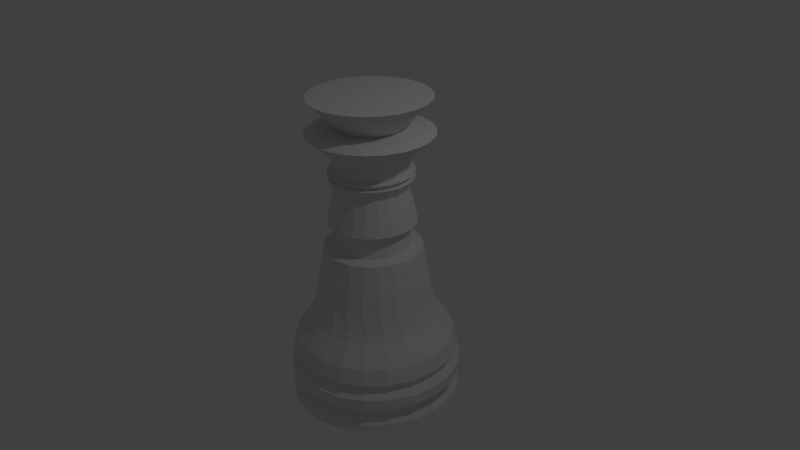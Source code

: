 # Source: knight.blend  (saved by Blender 2.69.0; exported with 4.5.12 LTS)
import bpy
from mathutils import Matrix  # noqa: F401  (used for matrix-valued properties, if any)

bpy.ops.wm.read_factory_settings(use_empty=True)
scene = bpy.context.scene
scene.name = 'Scene'

# ---- collections
col_collection_1 = bpy.data.collections.new('Collection 1'); scene.collection.children.link(col_collection_1)

# ---- world
world_world = bpy.data.worlds.new('World'); scene.world = world_world
world_world.color = (0.05088, 0.05088, 0.05088)
world_world.use_sun_shadow = False
world_world.sun_shadow_jitter_overblur = 0.0
world_world.cycles.sampling_method = 'MANUAL'
world_world.cycles.sample_map_resolution = 256

# ---- cameras
cam_camera = bpy.data.cameras.new('Camera')
cam_camera.clip_end = 100.0
cam_camera.lens = 35.0
cam_camera.sensor_width = 32.0
cam_camera.sensor_height = 18.0
cam_camera.ortho_scale = 7.314
cam_camera.dof.focus_distance = 0.0
cam_camera.dof.aperture_fstop = 128.0

# ---- lights
light_lamp = bpy.data.lights.new('Lamp', 'POINT')
light_lamp.transmission_factor = 0.0
light_lamp.cutoff_distance = 30.0
light_lamp.energy = 100.0
light_lamp.shadow_buffer_clip_start = 1.001
light_lamp.shadow_soft_size = 0.1
light_lamp.shadow_maximum_resolution = 0.006
light_lamp.use_absolute_resolution = True
light_lamp.cycles.use_multiple_importance_sampling = False

# ---- meshes
me_plane_001 = bpy.data.meshes.new('Plane.001')
me_plane_001.from_pydata([(2.018, -1.969, -0.0038), (0.01829, -1.969, -0.0038), (1.381, 2.126, -0.0002043), (0.01829, 2.14, -0.0038), (0.01829, 2.054, -0.0038), (0.03098, 1.722, -0.0001476), (0.01829, 1.652, -0.0038), (0.01829, 1.451, -0.0038), (0.01829, 1.25, -0.0038), (0.01829, 1.048, -0.0038), (0.01829, 0.8471, -0.0038), (0.01829, 0.646, -0.0038), (0.01829, 0.4448, -0.0038), (0.01829, 0.2436, -0.0038), (0.01829, 0.04241, -0.0038), (0.01829, -0.1588, -0.0038), (0.01829, -0.36, -0.0038), (0.01829, -0.5611, -0.0038), (0.01829, -0.7623, -0.0038), (0.01829, -0.9635, -0.0038), (0.01829, -1.165, -0.0038), (0.01829, -1.366, -0.0038), (0.01829, -1.567, -0.0038), (0.01829, -1.768, -0.0038), (1.993, -1.863, -0.0038), (1.831, -1.759, -0.0038), (2.018, -1.472, -0.0038), (1.842, -1.378, 0.005449), (1.945, -1.277, 0.009599), (1.433, -0.6993, 0.002737), (1.315, -0.4509, 0.05455), (1.258, -0.2356, 0.05406), (1.205, -0.08529, 0.02679), (1.139, 0.1588, 0.04764), (0.8619, 0.1816, 0.0574), (0.822, 0.4531, 0.02717), (0.8356, 0.9696, 0.003505), (0.9719, 1.11, 0.03949), (0.879, 1.128, 0.01995), (0.9789, 1.184, 0.001714), (0.8186, 1.203, -0.09771), (1.438, 1.677, -0.04708), (1.223, 1.732, 0.03668), (0.7353, 1.744, -0.004204), (0.01829, -0.9132, -0.0038), (0.01829, -0.8629, -0.0038), (0.01829, -0.8126, -0.0038), (1.51, -0.802, 0.003336), (1.675, -0.9384, 0.004036), (1.854, -1.081, 0.006603), (0.01829, -1.466, -0.0038), (2.018, -1.615, -0.0038), (0.01829, 0.547, -0.0038), (1.022, 0.5055, 0.01515), (0.01829, 1.518, -0.0038), (0.01829, 1.585, -0.0038), (0.9364, 1.417, -0.06116), (0.8322, 1.33, -0.07998), (1.938, -1.969, 0.3164), (0.01945, -1.969, -0.0007461), (1.325, 2.126, 0.2188), (0.01945, 2.14, -0.0007461), (0.01945, 2.054, -0.0007461), (0.0298, 1.722, 0.004771), (0.01945, 1.652, -0.0007461), (0.01945, 1.451, -0.0007461), (0.01945, 1.25, -0.0007461), (0.01945, 1.048, -0.0007461), (0.01945, 0.8471, -0.0007461), (0.01945, 0.646, -0.0007461), (0.01945, 0.4448, -0.0007461), (0.01945, 0.2436, -0.0007461), (0.01945, 0.04241, -0.0007461), (0.01945, -0.1588, -0.0007461), (0.01945, -0.36, -0.0007461), (0.01945, -0.5611, -0.0007461), (0.01945, -0.7623, -0.0007461), (0.01945, -0.9635, -0.0007461), (0.01945, -1.165, -0.0007461), (0.01945, -1.366, -0.0007461), (0.01945, -1.567, -0.0007461), (0.01945, -1.768, -0.0007461), (1.914, -1.863, 0.3124), (1.758, -1.759, 0.2866), (1.938, -1.472, 0.3164), (1.765, -1.378, 0.2973), (1.861, -1.277, 0.3176), (1.374, -0.6993, 0.2298), (1.235, -0.4509, 0.2609), (1.18, -0.2356, 0.2514), (1.142, -0.08529, 0.2167), (1.069, 0.1588, 0.2264), (0.7983, 0.1816, 0.1917), (0.7751, 0.4531, 0.1564), (0.8, 0.9696, 0.1359), (0.9128, 1.11, 0.192), (0.8335, 1.128, 0.1585), (0.9384, 1.184, 0.1569), (0.8344, 1.203, 0.03605), (1.403, 1.677, 0.1828), (1.155, 1.732, 0.2292), (0.7076, 1.744, 0.1126), (0.01945, -0.9132, -0.0007461), (0.01945, -0.8629, -0.0007461), (0.01945, -0.8126, -0.0007461), (1.447, -0.802, 0.2426), (1.605, -0.9384, 0.2694), (1.776, -1.081, 0.3003), (0.01945, -1.466, -0.0007461), (1.939, -1.615, 0.3164), (0.01945, 0.547, -0.0007461), (0.9733, 0.5055, 0.1766), (0.01945, 1.518, -0.0007461), (0.01945, 1.585, -0.0007461), (0.9291, 1.417, 0.08981), (0.8385, 1.33, 0.05521), (1.702, -1.969, 0.6109), (0.01903, -1.969, 0.002368), (1.162, 2.126, 0.42), (0.01903, 2.14, 0.002368), (0.01903, 2.054, 0.002368), (0.02621, 1.722, 0.009304), (0.01903, 1.652, 0.002368), (0.01903, 1.451, 0.002368), (0.01903, 1.25, 0.002368), (0.01903, 1.048, 0.002368), (0.01903, 0.8471, 0.002368), (0.01903, 0.646, 0.002368), (0.01903, 0.4448, 0.002368), (0.01903, 0.2436, 0.002368), (0.01903, 0.04241, 0.002368), (0.01903, -0.1588, 0.002368), (0.01903, -0.36, 0.002368), (0.01903, -0.5611, 0.002368), (0.01903, -0.7623, 0.002368), (0.01903, -0.9635, 0.002368), (0.01903, -1.165, 0.002368), (0.01903, -1.366, 0.002368), (0.01903, -1.567, 0.002368), (0.01903, -1.768, 0.002368), (1.68, -1.863, 0.6032), (1.544, -1.759, 0.5538), (1.702, -1.472, 0.6109), (1.545, -1.378, 0.5651), (1.627, -1.277, 0.5999), (1.203, -0.6993, 0.4383), (1.054, -0.4509, 0.446), (1.007, -0.2356, 0.4283), (0.9876, -0.08529, 0.3891), (0.9127, 0.1588, 0.3868), (0.67, 0.1816, 0.3106), (0.6654, 0.4531, 0.273), (0.6996, 0.9696, 0.2572), (0.7797, 1.11, 0.329), (0.7203, 1.128, 0.2843), (0.8219, 1.184, 0.2993), (0.7825, 1.203, 0.1669), (1.255, 1.677, 0.398), (0.9938, 1.732, 0.4031), (0.6226, 1.744, 0.2202), (0.01903, -0.9132, 0.002368), (0.01903, -0.8629, 0.002368), (0.01903, -0.8126, 0.002368), (1.267, -0.802, 0.4622), (1.405, -0.9384, 0.5129), (1.553, -1.081, 0.5697), (0.01903, -1.466, 0.002368), (1.702, -1.615, 0.611), (0.01903, 0.547, 0.002368), (0.8454, 0.5055, 0.3238), (0.01903, 1.518, 0.002368), (0.01903, 1.585, 0.002368), (0.8465, 1.417, 0.2335), (0.7769, 1.33, 0.1859), (1.327, -1.969, 0.856), (0.01708, -1.969, 0.00529), (0.9046, 2.126, 0.5873), (0.01708, 2.14, 0.00529), (0.01708, 2.054, 0.00529), (0.02049, 1.722, 0.01308), (0.01708, 1.652, 0.00529), (0.01708, 1.451, 0.00529), (0.01708, 1.25, 0.00529), (0.01708, 1.048, 0.00529), (0.01708, 0.8471, 0.00529), (0.01708, 0.646, 0.00529), (0.01708, 0.4448, 0.00529), (0.01708, 0.2436, 0.00529), (0.01708, 0.04241, 0.00529), (0.01708, -0.1588, 0.00529), (0.01708, -0.36, 0.00529), (0.01708, -0.5611, 0.00529), (0.01708, -0.7623, 0.00529), (0.01708, -0.9635, 0.00529), (0.01708, -1.165, 0.00529), (0.01708, -1.366, 0.00529), (0.01708, -1.567, 0.00529), (0.01708, -1.768, 0.00529), (1.31, -1.863, 0.8452), (1.204, -1.759, 0.7762), (1.327, -1.472, 0.856), (1.199, -1.378, 0.7871), (1.261, -1.277, 0.8335), (0.9347, -0.6993, 0.6113), (0.7879, -0.4509, 0.5951), (0.7513, -0.2356, 0.5706), (0.7529, -0.08529, 0.5299), (0.6821, 0.1588, 0.5158), (0.4874, 0.1816, 0.4042), (0.5018, 0.4531, 0.3674), (0.5425, 0.9696, 0.3577), (0.5834, 1.11, 0.4393), (0.5489, 1.128, 0.387), (0.6388, 1.184, 0.4175), (0.6673, 1.203, 0.2842), (1.005, 1.677, 0.5808), (0.7518, 1.732, 0.5443), (0.4872, 1.744, 0.31), (0.01708, -0.9132, 0.00529), (0.01708, -0.8629, 0.00529), (0.01708, -0.8126, 0.00529), (0.9842, -0.802, 0.6444), (1.091, -0.9384, 0.7149), (1.205, -1.081, 0.7929), (0.01708, -1.466, 0.00529), (1.327, -1.615, 0.856), (0.01708, 0.547, 0.00529), (0.6491, 0.5055, 0.4447), (0.01708, 1.518, 0.00529), (0.01708, 1.585, 0.00529), (0.6954, 1.417, 0.3583), (0.6524, 1.33, 0.3016), (0.8446, -1.969, 1.032), (0.01374, -1.969, 0.007784), (0.574, 2.126, 0.7069), (0.01374, 2.14, 0.007784), (0.01374, 2.054, 0.007784), (0.01311, 1.722, 0.0158), (0.01374, 1.652, 0.007784), (0.01374, 1.451, 0.007784), (0.01374, 1.25, 0.007784), (0.01374, 1.048, 0.007784), (0.01374, 0.8471, 0.007784), (0.01374, 0.646, 0.007784), (0.01374, 0.4448, 0.007784), (0.01374, 0.2436, 0.007784), (0.01374, 0.04241, 0.007784), (0.01374, -0.1588, 0.007784), (0.01374, -0.36, 0.007784), (0.01374, -0.5611, 0.007784), (0.01374, -0.7623, 0.007784), (0.01374, -0.9635, 0.007784), (0.01374, -1.165, 0.007784), (0.01374, -1.366, 0.007784), (0.01374, -1.567, 0.007784), (0.01374, -1.768, 0.007784), (0.834, -1.863, 1.019), (0.7666, -1.759, 0.9356), (0.8446, -1.472, 1.032), (0.7565, -1.378, 0.9454), (0.7924, -1.277, 0.9997), (0.5908, -0.6993, 0.7347), (0.4581, -0.4509, 0.6959), (0.4353, -0.2356, 0.6666), (0.4571, -0.08529, 0.6278), (0.3963, 0.1588, 0.6031), (0.2653, 0.1816, 0.4651), (0.2976, 0.4531, 0.4321), (0.3415, 0.9696, 0.4293), (0.3399, 1.11, 0.514), (0.3329, 1.128, 0.4583), (0.4039, 1.184, 0.5019), (0.498, 1.203, 0.3785), (0.6735, 1.677, 0.7167), (0.4489, 1.732, 0.6415), (0.3122, 1.744, 0.3747), (0.01374, -0.9132, 0.007784), (0.01374, -0.8629, 0.007784), (0.01374, -0.8126, 0.007784), (0.6218, -0.802, 0.7743), (0.6891, -0.9384, 0.859), (0.7595, -1.081, 0.9519), (0.01374, -1.466, 0.007784), (0.8446, -1.615, 1.032), (0.01374, 0.547, 0.007784), (0.4002, 0.5055, 0.5297), (0.01374, 1.518, 0.007784), (0.01374, 1.585, 0.007784), (0.4879, 1.417, 0.454), (0.475, 1.33, 0.3928), (0.2939, -1.969, 1.124), (0.009285, -1.969, 0.009647), (0.1969, 2.126, 0.7693), (0.009285, 2.14, 0.009647), (0.009285, 2.054, 0.009647), (0.004669, 1.722, 0.01724), (0.009285, 1.652, 0.009647), (0.009285, 1.451, 0.009647), (0.009285, 1.25, 0.009647), (0.009285, 1.048, 0.009647), (0.009285, 0.8471, 0.009647), (0.009285, 0.646, 0.009647), (0.009285, 0.4448, 0.009647), (0.009285, 0.2436, 0.009647), (0.009285, 0.04241, 0.009647), (0.009285, -0.1588, 0.009647), (0.009285, -0.36, 0.009647), (0.009285, -0.5611, 0.009647), (0.009285, -0.7623, 0.009647), (0.009285, -0.9635, 0.009647), (0.009285, -1.165, 0.009647), (0.009285, -1.366, 0.009647), (0.009285, -1.567, 0.009647), (0.009285, -1.768, 0.009647), (0.2903, -1.863, 1.11), (0.2672, -1.759, 1.019), (0.2939, -1.472, 1.124), (0.2526, -1.378, 1.027), (0.2599, -1.277, 1.085), (0.1991, -0.6993, 0.7987), (0.09121, -0.4509, 0.7404), (0.08398, -0.2356, 0.7086), (0.1243, -0.08529, 0.6749), (0.07836, 0.1588, 0.6415), (0.02172, 0.1816, 0.4883), (0.0692, 0.4531, 0.4618), (0.1128, 0.9696, 0.466), (0.06887, 1.11, 0.5471), (0.09001, 1.128, 0.4925), (0.1363, 1.184, 0.5456), (0.2884, 1.203, 0.4421), (0.2875, 1.677, 0.7944), (0.1096, 1.732, 0.6867), (0.112, 1.744, 0.409), (0.009285, -0.9132, 0.009647), (0.009285, -0.8629, 0.009647), (0.009285, -0.8126, 0.009647), (0.209, -0.802, 0.8415), (0.2312, -0.9384, 0.9334), (0.2522, -1.081, 1.034), (0.009285, -1.466, 0.009647), (0.2939, -1.615, 1.124), (0.009285, 0.547, 0.009647), (0.1188, 0.5055, 0.5717), (0.009285, 1.518, 0.009647), (0.009285, 1.585, 0.009647), (0.2408, 1.417, 0.513), (0.2591, 1.33, 0.4522), (-0.2806, -1.969, 1.125), (0.00408, -1.969, 0.01073), (-0.1962, 2.126, 0.7694), (0.00408, 2.14, 0.01073), (0.00408, 2.054, 0.01073), (-0.00415, 1.722, 0.01728), (0.00408, 1.652, 0.01073), (0.00408, 1.451, 0.01073), (0.00408, 1.25, 0.01073), (0.00408, 1.048, 0.01073), (0.00408, 0.8471, 0.01073), (0.00408, 0.646, 0.01073), (0.00408, 0.4448, 0.01073), (0.00408, 0.2436, 0.01073), (0.00408, 0.04241, 0.01073), (0.00408, -0.1588, 0.01073), (0.00408, -0.36, 0.01073), (0.00408, -0.5611, 0.01073), (0.00408, -0.7623, 0.01073), (0.00408, -0.9635, 0.01073), (0.00408, -1.165, 0.01073), (0.00408, -1.366, 0.01073), (0.00408, -1.567, 0.01073), (0.00408, -1.768, 0.01073), (-0.2769, -1.863, 1.111), (-0.2538, -1.759, 1.02), (-0.2806, -1.472, 1.125), (-0.2718, -1.378, 1.025), (-0.2937, -1.277, 1.082), (-0.2087, -0.6993, 0.7979), (-0.2831, -0.4509, 0.7248), (-0.2741, -0.2356, 0.6932), (-0.2185, -0.08529, 0.6673), (-0.2459, 0.1588, 0.6279), (-0.2236, 0.1816, 0.472), (-0.1648, 0.4531, 0.4541), (-0.1251, 0.9696, 0.465), (-0.2078, 1.11, 0.5358), (-0.1602, 1.128, 0.4869), (-0.1423, 1.184, 0.5451), (0.05534, 1.203, 0.47), (-0.1218, 1.677, 0.8078), (-0.2386, 1.732, 0.6762), (-0.09725, 1.744, 0.4102), (0.00408, -0.9132, 0.01073), (0.00408, -0.8629, 0.01073), (0.00408, -0.8126, 0.01073), (-0.2207, -0.802, 0.8406), (-0.2454, -0.9384, 0.9323), (-0.2755, -1.081, 1.032), (0.00408, -1.466, 0.01073), (-0.2806, -1.615, 1.125), (0.00408, 0.547, 0.01073), (-0.1721, 0.5055, 0.5673), (0.00408, 1.518, 0.01073), (0.00408, 1.585, 0.01073), (-0.02572, 1.417, 0.5304), (0.02223, 1.33, 0.475), (-0.8323, -1.969, 1.035), (-0.001456, -1.969, 0.01094), (-0.5734, 2.126, 0.7071), (-0.001456, 2.14, 0.01094), (-0.001456, 2.054, 0.01094), (-0.01263, 1.722, 0.01592), (-0.001456, 1.652, 0.01094), (-0.001456, 1.451, 0.01094), (-0.001456, 1.25, 0.01094), (-0.001456, 1.048, 0.01094), (-0.001456, 0.8471, 0.01094), (-0.001456, 0.646, 0.01094), (-0.001456, 0.4448, 0.01094), (-0.001456, 0.2436, 0.01094), (-0.001456, 0.04241, 0.01094), (-0.001456, -0.1588, 0.01094), (-0.001456, -0.36, 0.01094), (-0.001456, -0.5611, 0.01094), (-0.001456, -0.7623, 0.01094), (-0.001456, -0.9635, 0.01094), (-0.001456, -1.165, 0.01094), (-0.001456, -1.366, 0.01094), (-0.001456, -1.567, 0.01094), (-0.001456, -1.768, 0.01094), (-0.8217, -1.863, 1.022), (-0.7543, -1.759, 0.9388), (-0.8323, -1.472, 1.035), (-0.7741, -1.378, 0.9409), (-0.8235, -1.277, 0.9917), (-0.5997, -0.6993, 0.7325), (-0.6345, -0.4509, 0.6506), (-0.61, -0.2356, 0.6217), (-0.5437, -0.08529, 0.6056), (-0.5503, 0.1588, 0.5635), (-0.4508, 0.1816, 0.4174), (-0.3854, 0.4531, 0.4095), (-0.3528, 0.9696, 0.4264), (-0.4676, 1.11, 0.4812), (-0.3974, 1.128, 0.4417), (-0.4094, 1.184, 0.5005), (-0.1822, 1.203, 0.4597), (-0.5213, 1.677, 0.7558), (-0.5674, 1.732, 0.611), (-0.2987, 1.744, 0.3782), (-0.001456, -0.9132, 0.01094), (-0.001456, -0.8629, 0.01094), (-0.001456, -0.8126, 0.01094), (-0.6326, -0.802, 0.7715), (-0.7022, -0.9384, 0.8556), (-0.7808, -1.081, 0.9464), (-0.001456, -1.466, 0.01094), (-0.8323, -1.615, 1.035), (-0.001456, 0.547, 0.01094), (-0.4492, 0.5055, 0.5171), (-0.001456, 1.518, 0.01094), (-0.001456, 1.585, 0.01094), (-0.2902, 1.417, 0.5048), (-0.2164, 1.33, 0.4593), (-1.317, -1.969, 0.861), (-0.006873, -1.969, 0.01027), (-0.9041, 2.126, 0.5875), (-0.006873, 2.14, 0.01027), (-0.006873, 2.054, 0.01027), (-0.02009, 1.722, 0.01328), (-0.006873, 1.652, 0.01027), (-0.006873, 1.451, 0.01027), (-0.006873, 1.25, 0.01027), (-0.006873, 1.048, 0.01027), (-0.006873, 0.8471, 0.01027), (-0.006873, 0.646, 0.01027), (-0.006873, 0.4448, 0.01027), (-0.006873, 0.2436, 0.01027), (-0.006873, 0.04241, 0.01027), (-0.006873, -0.1588, 0.01027), (-0.006873, -0.36, 0.01027), (-0.006873, -0.5611, 0.01027), (-0.006873, -0.7623, 0.01027), (-0.006873, -0.9635, 0.01027), (-0.006873, -1.165, 0.01027), (-0.006873, -1.366, 0.01027), (-0.006873, -1.567, 0.01027), (-0.006873, -1.768, 0.01027), (-1.3, -1.863, 0.8502), (-1.194, -1.759, 0.7811), (-1.317, -1.472, 0.861), (-1.214, -1.378, 0.78), (-1.287, -1.277, 0.821), (-0.9421, -0.6993, 0.6077), (-0.9344, -0.4509, 0.5236), (-0.8965, -0.2356, 0.4998), (-0.8248, -0.08529, 0.4948), (-0.8101, 0.1588, 0.4534), (-0.6415, 0.1816, 0.329), (-0.5748, 0.4531, 0.3318), (-0.5519, 0.9696, 0.3531), (-0.6895, 1.11, 0.3875), (-0.6024, 1.128, 0.3608), (-0.6434, 1.184, 0.4153), (-0.4049, 1.203, 0.4122), (-0.8785, 1.677, 0.6425), (-0.8503, 1.732, 0.4963), (-0.4759, 1.744, 0.3155), (-0.006873, -0.9132, 0.01027), (-0.006873, -0.8629, 0.01027), (-0.006873, -0.8126, 0.01027), (-0.9932, -0.802, 0.64), (-1.102, -0.9384, 0.7096), (-1.223, -1.081, 0.7842), (-0.006873, -1.466, 0.01027), (-1.317, -1.615, 0.861), (-0.006873, 0.547, 0.01027), (-0.6898, 0.5055, 0.4249), (-0.006873, 1.518, 0.01027), (-0.006873, 1.585, 0.01027), (-0.5311, 1.417, 0.4384), (-0.4376, 1.33, 0.4063), (-1.694, -1.969, 0.6173), (-0.01173, -1.969, 0.008761), (-1.162, 2.126, 0.4204), (-0.01173, 2.14, 0.008761), (-0.01173, 2.054, 0.008761), (-0.02592, 1.722, 0.009552), (-0.01173, 1.652, 0.008761), (-0.01173, 1.451, 0.008761), (-0.01173, 1.25, 0.008761), (-0.01173, 1.048, 0.008761), (-0.01173, 0.8471, 0.008761), (-0.01173, 0.646, 0.008761), (-0.01173, 0.4448, 0.008761), (-0.01173, 0.2436, 0.008761), (-0.01173, 0.04241, 0.008761), (-0.01173, -0.1588, 0.008761), (-0.01173, -0.36, 0.008761), (-0.01173, -0.5611, 0.008761), (-0.01173, -0.7623, 0.008761), (-0.01173, -0.9635, 0.008761), (-0.01173, -1.165, 0.008761), (-0.01173, -1.366, 0.008761), (-0.01173, -1.567, 0.008761), (-0.01173, -1.768, 0.008761), (-1.673, -1.863, 0.6096), (-1.536, -1.759, 0.5602), (-1.694, -1.472, 0.6173), (-1.555, -1.378, 0.556), (-1.645, -1.277, 0.5837), (-1.208, -0.6993, 0.4337), (-1.159, -0.4509, 0.3543), (-1.11, -0.2356, 0.3374), (-1.039, -0.08529, 0.344), (-1.004, 0.1588, 0.3066), (-0.7802, 0.1816, 0.214), (-0.7176, 0.4531, 0.2273), (-0.7064, 0.9696, 0.2513), (-0.8556, 1.11, 0.2625), (-0.7587, 1.128, 0.2507), (-0.8252, 1.184, 0.2964), (-0.5948, 1.203, 0.3313), (-1.165, 1.677, 0.4772), (-1.064, 1.732, 0.3413), (-0.6145, 1.744, 0.2273), (-0.01173, -0.9132, 0.008761), (-0.01173, -0.8629, 0.008761), (-0.01173, -0.8126, 0.008761), (-1.273, -0.802, 0.4566), (-1.413, -0.9384, 0.5061), (-1.566, -1.081, 0.5586), (-0.01173, -1.466, 0.008761), (-1.694, -1.615, 0.6174), (-0.01173, 0.547, 0.008761), (-0.8745, 0.5055, 0.2983), (-0.01173, 1.518, 0.008761), (-0.01173, 1.585, 0.008761), (-0.729, 1.417, 0.3364), (-0.6233, 1.33, 0.3205), (-1.935, -1.969, 0.3237), (-0.01564, -1.969, 0.006545), (-1.325, 2.126, 0.2192), (-0.01564, 2.14, 0.006545), (-0.01564, 2.054, 0.006545), (-0.02965, 1.722, 0.005054), (-0.01564, 1.652, 0.006545), (-0.01564, 1.451, 0.006545), (-0.01564, 1.25, 0.006545), (-0.01564, 1.048, 0.006545), (-0.01564, 0.8471, 0.006545), (-0.01564, 0.646, 0.006545), (-0.01564, 0.4448, 0.006545), (-0.01564, 0.2436, 0.006545), (-0.01564, 0.04241, 0.006545), (-0.01564, -0.1588, 0.006545), (-0.01564, -0.36, 0.006545), (-0.01564, -0.5611, 0.006545), (-0.01564, -0.7623, 0.006545), (-0.01564, -0.9635, 0.006545), (-0.01564, -1.165, 0.006545), (-0.01564, -1.366, 0.006545), (-0.01564, -1.567, 0.006545), (-0.01564, -1.768, 0.006545), (-1.91, -1.863, 0.3196), (-1.755, -1.759, 0.2939), (-1.935, -1.472, 0.3237), (-1.77, -1.378, 0.2869), (-1.871, -1.277, 0.2992), (-1.376, -0.6993, 0.2246), (-1.289, -0.4509, 0.1562), (-1.234, -0.2356, 0.1476), (-1.169, -0.08529, 0.1653), (-1.117, 0.1588, 0.1349), (-0.8558, 0.1816, 0.0816), (-0.8023, 0.4531, 0.1043), (-0.8035, 0.9696, 0.1291), (-0.9523, 1.11, 0.1162), (-0.8534, 1.128, 0.1202), (-0.9402, 1.184, 0.1536), (-0.7366, 1.203, 0.2236), (-1.356, 1.677, 0.2732), (-1.192, 1.732, 0.1588), (-0.7034, 1.744, 0.1206), (-0.01564, -0.9132, 0.006545), (-0.01564, -0.8629, 0.006545), (-0.01564, -0.8126, 0.006545), (-1.45, -0.802, 0.2362), (-1.609, -0.9384, 0.2616), (-1.782, -1.081, 0.2876), (-0.01564, -1.466, 0.006545), (-1.935, -1.615, 0.3237), (-0.01564, 0.547, 0.006545), (-0.9885, 0.5055, 0.1476), (-0.01564, 1.518, 0.006545), (-0.01564, 1.585, 0.006545), (-0.8679, 1.417, 0.2072), (-0.7584, 1.33, 0.2087), (-2.018, -1.969, 0.003798), (-0.01829, -1.969, 0.0038), (-1.381, 2.126, 0.0002033), (-0.01829, 2.14, 0.0038), (-0.01829, 2.054, 0.0038), (-0.03098, 1.722, 0.0001476), (-0.01829, 1.652, 0.0038), (-0.01829, 1.451, 0.0038), (-0.01829, 1.25, 0.0038), (-0.01829, 1.048, 0.0038), (-0.01829, 0.8471, 0.0038), (-0.01829, 0.646, 0.0038), (-0.01829, 0.4448, 0.0038), (-0.01829, 0.2436, 0.0038), (-0.01829, 0.04241, 0.0038), (-0.01829, -0.1588, 0.0038), (-0.01829, -0.36, 0.0038), (-0.01829, -0.5611, 0.0038), (-0.01829, -0.7623, 0.0038), (-0.01829, -0.9635, 0.0038), (-0.01829, -1.165, 0.0038), (-0.01829, -1.366, 0.0038), (-0.01829, -1.567, 0.0038), (-0.01829, -1.768, 0.0038), (-1.993, -1.863, 0.003798), (-1.831, -1.759, 0.003798), (-2.018, -1.472, 0.003798), (-1.842, -1.378, -0.00545), (-1.945, -1.277, -0.0096), (-1.433, -0.6993, -0.002738), (-1.315, -0.4509, -0.05455), (-1.258, -0.2356, -0.05406), (-1.205, -0.08529, -0.02679), (-1.139, 0.1588, -0.04764), (-0.8619, 0.1816, -0.0574), (-0.822, 0.4531, -0.02717), (-0.8356, 0.9696, -0.003506), (-0.9719, 1.11, -0.03949), (-0.879, 1.128, -0.01995), (-0.9789, 1.184, -0.001715), (-0.8186, 1.203, 0.09771), (-1.438, 1.677, 0.04708), (-1.223, 1.732, -0.03668), (-0.7353, 1.744, 0.004203), (-0.01829, -0.9132, 0.0038), (-0.01829, -0.8629, 0.0038), (-0.01829, -0.8126, 0.0038), (-1.51, -0.802, -0.003337), (-1.675, -0.9384, -0.004037), (-1.854, -1.081, -0.006605), (-0.01829, -1.466, 0.0038), (-2.018, -1.615, 0.003798), (-0.01829, 0.547, 0.0038), (-1.022, 0.5055, -0.01515), (-0.01829, 1.518, 0.0038), (-0.01829, 1.585, 0.0038), (-0.9364, 1.417, 0.06115), (-0.8322, 1.33, 0.07998), (-1.938, -1.969, -0.3164), (-0.01945, -1.969, 0.0007461), (-1.325, 2.126, -0.2188), (-0.01945, 2.14, 0.0007461), (-0.01945, 2.054, 0.0007461), (-0.0298, 1.722, -0.004771), (-0.01945, 1.652, 0.0007461), (-0.01945, 1.451, 0.0007461), (-0.01945, 1.25, 0.0007461), (-0.01945, 1.048, 0.0007461), (-0.01945, 0.8471, 0.0007461), (-0.01945, 0.646, 0.0007461), (-0.01945, 0.4448, 0.0007461), (-0.01945, 0.2436, 0.0007461), (-0.01945, 0.04241, 0.0007461), (-0.01945, -0.1588, 0.0007461), (-0.01945, -0.36, 0.0007461), (-0.01945, -0.5611, 0.0007461), (-0.01945, -0.7623, 0.0007461), (-0.01945, -0.9635, 0.0007461), (-0.01945, -1.165, 0.0007461), (-0.01945, -1.366, 0.0007461), (-0.01945, -1.567, 0.0007461), (-0.01945, -1.768, 0.0007461), (-1.914, -1.863, -0.3124), (-1.758, -1.759, -0.2866), (-1.938, -1.472, -0.3164), (-1.765, -1.378, -0.2973), (-1.861, -1.277, -0.3176), (-1.374, -0.6993, -0.2298), (-1.235, -0.4509, -0.2609), (-1.18, -0.2356, -0.2514), (-1.142, -0.08529, -0.2167), (-1.069, 0.1588, -0.2264), (-0.7983, 0.1816, -0.1917), (-0.7751, 0.4531, -0.1564), (-0.8, 0.9696, -0.1359), (-0.9128, 1.11, -0.192), (-0.8335, 1.128, -0.1585), (-0.9384, 1.184, -0.1569), (-0.8344, 1.203, -0.03605), (-1.403, 1.677, -0.1828), (-1.155, 1.732, -0.2292), (-0.7076, 1.744, -0.1126), (-0.01945, -0.9132, 0.0007461), (-0.01945, -0.8629, 0.0007461), (-0.01945, -0.8126, 0.0007461), (-1.447, -0.802, -0.2426), (-1.605, -0.9384, -0.2694), (-1.776, -1.081, -0.3003), (-0.01945, -1.466, 0.0007461), (-1.939, -1.615, -0.3164), (-0.01945, 0.547, 0.0007461), (-0.9733, 0.5055, -0.1766), (-0.01945, 1.518, 0.0007461), (-0.01945, 1.585, 0.0007461), (-0.9291, 1.417, -0.08981), (-0.8385, 1.33, -0.05521), (-1.702, -1.969, -0.6109), (-0.01903, -1.969, -0.002368), (-1.162, 2.126, -0.42), (-0.01903, 2.14, -0.002368), (-0.01903, 2.054, -0.002368), (-0.02621, 1.722, -0.009304), (-0.01903, 1.652, -0.002368), (-0.01903, 1.451, -0.002368), (-0.01903, 1.25, -0.002368), (-0.01903, 1.048, -0.002368), (-0.01903, 0.8471, -0.002368), (-0.01903, 0.646, -0.002368), (-0.01903, 0.4448, -0.002368), (-0.01903, 0.2436, -0.002368), (-0.01903, 0.04241, -0.002368), (-0.01903, -0.1588, -0.002368), (-0.01903, -0.36, -0.002368), (-0.01903, -0.5611, -0.002368), (-0.01903, -0.7623, -0.002368), (-0.01903, -0.9635, -0.002368), (-0.01903, -1.165, -0.002368), (-0.01903, -1.366, -0.002368), (-0.01903, -1.567, -0.002368), (-0.01903, -1.768, -0.002368), (-1.68, -1.863, -0.6032), (-1.544, -1.759, -0.5538), (-1.702, -1.472, -0.6109), (-1.545, -1.378, -0.5651), (-1.627, -1.277, -0.5999), (-1.203, -0.6993, -0.4383), (-1.054, -0.4509, -0.446), (-1.007, -0.2356, -0.4283), (-0.9876, -0.08529, -0.3891), (-0.9127, 0.1588, -0.3868), (-0.67, 0.1816, -0.3106), (-0.6654, 0.4531, -0.273), (-0.6996, 0.9696, -0.2572), (-0.7797, 1.11, -0.329), (-0.7203, 1.128, -0.2843), (-0.8219, 1.184, -0.2993), (-0.7825, 1.203, -0.1669), (-1.255, 1.677, -0.398), (-0.9938, 1.732, -0.4031), (-0.6226, 1.744, -0.2202), (-0.01903, -0.9132, -0.002368), (-0.01903, -0.8629, -0.002368), (-0.01903, -0.8126, -0.002368), (-1.267, -0.802, -0.4622), (-1.405, -0.9384, -0.5129), (-1.553, -1.081, -0.5697), (-0.01903, -1.466, -0.002368), (-1.702, -1.615, -0.611), (-0.01903, 0.547, -0.002368), (-0.8454, 0.5055, -0.3238), (-0.01903, 1.518, -0.002368), (-0.01903, 1.585, -0.002368), (-0.8465, 1.417, -0.2335), (-0.7769, 1.33, -0.1859), (-1.327, -1.969, -0.856), (-0.01708, -1.969, -0.00529), (-0.9046, 2.126, -0.5873), (-0.01708, 2.14, -0.00529), (-0.01708, 2.054, -0.00529), (-0.02049, 1.722, -0.01308), (-0.01708, 1.652, -0.00529), (-0.01708, 1.451, -0.00529), (-0.01708, 1.25, -0.00529), (-0.01708, 1.048, -0.00529), (-0.01708, 0.8471, -0.00529), (-0.01708, 0.646, -0.00529), (-0.01708, 0.4448, -0.00529), (-0.01708, 0.2436, -0.00529), (-0.01708, 0.04241, -0.00529), (-0.01708, -0.1588, -0.00529), (-0.01708, -0.36, -0.00529), (-0.01708, -0.5611, -0.00529), (-0.01708, -0.7623, -0.00529), (-0.01708, -0.9635, -0.00529), (-0.01708, -1.165, -0.00529), (-0.01708, -1.366, -0.00529), (-0.01708, -1.567, -0.00529), (-0.01708, -1.768, -0.00529), (-1.31, -1.863, -0.8452), (-1.204, -1.759, -0.7762), (-1.327, -1.472, -0.856), (-1.199, -1.378, -0.7871), (-1.261, -1.277, -0.8335), (-0.9347, -0.6993, -0.6113), (-0.7879, -0.4509, -0.5951), (-0.7513, -0.2356, -0.5706), (-0.7529, -0.08529, -0.5299), (-0.6821, 0.1588, -0.5158), (-0.4874, 0.1816, -0.4042), (-0.5018, 0.4531, -0.3674), (-0.5425, 0.9696, -0.3577), (-0.5834, 1.11, -0.4393), (-0.5489, 1.128, -0.387), (-0.6388, 1.184, -0.4175), (-0.6673, 1.203, -0.2842), (-1.005, 1.677, -0.5808), (-0.7518, 1.732, -0.5443), (-0.4872, 1.744, -0.31), (-0.01708, -0.9132, -0.00529), (-0.01708, -0.8629, -0.00529), (-0.01708, -0.8126, -0.00529), (-0.9842, -0.802, -0.6444), (-1.091, -0.9384, -0.7149), (-1.205, -1.081, -0.7929), (-0.01708, -1.466, -0.00529), (-1.327, -1.615, -0.856), (-0.01708, 0.547, -0.00529), (-0.6491, 0.5055, -0.4447), (-0.01708, 1.518, -0.00529), (-0.01708, 1.585, -0.00529), (-0.6954, 1.417, -0.3583), (-0.6524, 1.33, -0.3016), (-0.8446, -1.969, -1.032), (-0.01374, -1.969, -0.007784), (-0.574, 2.126, -0.7069), (-0.01374, 2.14, -0.007784), (-0.01374, 2.054, -0.007784), (-0.01311, 1.722, -0.0158), (-0.01374, 1.652, -0.007784), (-0.01374, 1.451, -0.007784), (-0.01374, 1.25, -0.007784), (-0.01374, 1.048, -0.007784), (-0.01374, 0.8471, -0.007784), (-0.01374, 0.646, -0.007784), (-0.01374, 0.4448, -0.007784), (-0.01374, 0.2436, -0.007784), (-0.01374, 0.04241, -0.007784), (-0.01374, -0.1588, -0.007784), (-0.01374, -0.36, -0.007784), (-0.01374, -0.5611, -0.007784), (-0.01374, -0.7623, -0.007784), (-0.01374, -0.9635, -0.007784), (-0.01374, -1.165, -0.007784), (-0.01374, -1.366, -0.007784), (-0.01374, -1.567, -0.007784), (-0.01374, -1.768, -0.007784), (-0.834, -1.863, -1.019), (-0.7666, -1.759, -0.9356), (-0.8446, -1.472, -1.032), (-0.7565, -1.378, -0.9454), (-0.7924, -1.277, -0.9997), (-0.5908, -0.6993, -0.7347), (-0.4581, -0.4509, -0.6959), (-0.4353, -0.2356, -0.6666), (-0.4571, -0.08529, -0.6278), (-0.3963, 0.1588, -0.6031), (-0.2653, 0.1816, -0.4651), (-0.2976, 0.4531, -0.4321), (-0.3415, 0.9696, -0.4293), (-0.3399, 1.11, -0.514), (-0.3329, 1.128, -0.4583), (-0.4039, 1.184, -0.5019), (-0.498, 1.203, -0.3785), (-0.6735, 1.677, -0.7167), (-0.4489, 1.732, -0.6415), (-0.3122, 1.744, -0.3747), (-0.01374, -0.9132, -0.007784), (-0.01374, -0.8629, -0.007784), (-0.01374, -0.8126, -0.007784), (-0.6218, -0.802, -0.7743), (-0.6891, -0.9384, -0.859), (-0.7595, -1.081, -0.9519), (-0.01374, -1.466, -0.007784), (-0.8446, -1.615, -1.032), (-0.01374, 0.547, -0.007784), (-0.4002, 0.5055, -0.5297), (-0.01374, 1.518, -0.007784), (-0.01374, 1.585, -0.007784), (-0.4878, 1.417, -0.454), (-0.475, 1.33, -0.3928), (-0.2939, -1.969, -1.124), (-0.009285, -1.969, -0.009647), (-0.1969, 2.126, -0.7693), (-0.009285, 2.14, -0.009647), (-0.009285, 2.054, -0.009647), (-0.004669, 1.722, -0.01724), (-0.009285, 1.652, -0.009647), (-0.009285, 1.451, -0.009647), (-0.009285, 1.25, -0.009647), (-0.009285, 1.048, -0.009647), (-0.009285, 0.8471, -0.009647), (-0.009285, 0.646, -0.009647), (-0.009285, 0.4448, -0.009647), (-0.009285, 0.2436, -0.009647), (-0.009285, 0.04241, -0.009647), (-0.009285, -0.1588, -0.009647), (-0.009285, -0.36, -0.009647), (-0.009285, -0.5611, -0.009647), (-0.009285, -0.7623, -0.009647), (-0.009285, -0.9635, -0.009647), (-0.009285, -1.165, -0.009647), (-0.009285, -1.366, -0.009647), (-0.009285, -1.567, -0.009647), (-0.009285, -1.768, -0.009647), (-0.2903, -1.863, -1.11), (-0.2672, -1.759, -1.019), (-0.2939, -1.472, -1.124), (-0.2526, -1.378, -1.027), (-0.2599, -1.277, -1.085), (-0.1991, -0.6993, -0.7987), (-0.09121, -0.4509, -0.7404), (-0.08398, -0.2356, -0.7086), (-0.1243, -0.08529, -0.6749), (-0.07836, 0.1588, -0.6415), (-0.02172, 0.1816, -0.4883), (-0.0692, 0.4531, -0.4618), (-0.1128, 0.9696, -0.466), (-0.06887, 1.11, -0.5471), (-0.09001, 1.128, -0.4925), (-0.1363, 1.184, -0.5456), (-0.2884, 1.203, -0.4421), (-0.2875, 1.677, -0.7944), (-0.1096, 1.732, -0.6867), (-0.112, 1.744, -0.409), (-0.009285, -0.9132, -0.009647), (-0.009285, -0.8629, -0.009647), (-0.009285, -0.8126, -0.009647), (-0.209, -0.802, -0.8415), (-0.2312, -0.9384, -0.9334), (-0.2522, -1.081, -1.034), (-0.009285, -1.466, -0.009647), (-0.2939, -1.615, -1.124), (-0.009285, 0.547, -0.009647), (-0.1188, 0.5055, -0.5717), (-0.009285, 1.518, -0.009647), (-0.009285, 1.585, -0.009647), (-0.2408, 1.417, -0.513), (-0.2591, 1.33, -0.4522), (0.2806, -1.969, -1.125), (-0.00408, -1.969, -0.01073), (0.1962, 2.126, -0.7694), (-0.00408, 2.14, -0.01073), (-0.00408, 2.054, -0.01073), (0.00415, 1.722, -0.01728), (-0.00408, 1.652, -0.01073), (-0.00408, 1.451, -0.01073), (-0.00408, 1.25, -0.01073), (-0.00408, 1.048, -0.01073), (-0.00408, 0.8471, -0.01073), (-0.00408, 0.646, -0.01073), (-0.00408, 0.4448, -0.01073), (-0.00408, 0.2436, -0.01073), (-0.00408, 0.04241, -0.01073), (-0.00408, -0.1588, -0.01073), (-0.00408, -0.36, -0.01073), (-0.00408, -0.5611, -0.01073), (-0.00408, -0.7623, -0.01073), (-0.00408, -0.9635, -0.01073), (-0.00408, -1.165, -0.01073), (-0.00408, -1.366, -0.01073), (-0.00408, -1.567, -0.01073), (-0.00408, -1.768, -0.01073), (0.2769, -1.863, -1.111), (0.2538, -1.759, -1.02), (0.2806, -1.472, -1.125), (0.2718, -1.378, -1.025), (0.2937, -1.277, -1.082), (0.2087, -0.6993, -0.7979), (0.2831, -0.4509, -0.7248), (0.2741, -0.2356, -0.6932), (0.2185, -0.08529, -0.6673), (0.2459, 0.1588, -0.6279), (0.2236, 0.1816, -0.472), (0.1648, 0.4531, -0.4541), (0.1251, 0.9696, -0.465), (0.2078, 1.11, -0.5358), (0.1602, 1.128, -0.4869), (0.1423, 1.184, -0.5451), (-0.05534, 1.203, -0.47), (0.1219, 1.677, -0.8078), (0.2386, 1.732, -0.6762), (0.09725, 1.744, -0.4102), (-0.00408, -0.9132, -0.01073), (-0.00408, -0.8629, -0.01073), (-0.00408, -0.8126, -0.01073), (0.2207, -0.802, -0.8406), (0.2454, -0.9384, -0.9323), (0.2755, -1.081, -1.032), (-0.00408, -1.466, -0.01073), (0.2806, -1.615, -1.125), (-0.00408, 0.547, -0.01073), (0.1721, 0.5055, -0.5673), (-0.00408, 1.518, -0.01073), (-0.00408, 1.585, -0.01073), (0.02572, 1.417, -0.5304), (-0.02223, 1.33, -0.475), (0.8323, -1.969, -1.035), (0.001456, -1.969, -0.01094), (0.5734, 2.126, -0.7071), (0.001456, 2.14, -0.01094), (0.001456, 2.054, -0.01094), (0.01263, 1.722, -0.01592), (0.001456, 1.652, -0.01094), (0.001456, 1.451, -0.01094), (0.001456, 1.25, -0.01094), (0.001456, 1.048, -0.01094), (0.001456, 0.8471, -0.01094), (0.001456, 0.646, -0.01094), (0.001456, 0.4448, -0.01094), (0.001456, 0.2436, -0.01094), (0.001456, 0.04241, -0.01094), (0.001456, -0.1588, -0.01094), (0.001456, -0.36, -0.01094), (0.001456, -0.5611, -0.01094), (0.001456, -0.7623, -0.01094), (0.001456, -0.9635, -0.01094), (0.001456, -1.165, -0.01094), (0.001456, -1.366, -0.01094), (0.001456, -1.567, -0.01094), (0.001456, -1.768, -0.01094), (0.8218, -1.863, -1.022), (0.7543, -1.759, -0.9388), (0.8323, -1.472, -1.035), (0.7741, -1.378, -0.9409), (0.8235, -1.277, -0.9917), (0.5997, -0.6993, -0.7325), (0.6345, -0.4509, -0.6506), (0.61, -0.2356, -0.6217), (0.5437, -0.08529, -0.6056), (0.5503, 0.1588, -0.5635), (0.4508, 0.1816, -0.4174), (0.3854, 0.4531, -0.4095), (0.3528, 0.9696, -0.4264), (0.4676, 1.11, -0.4812), (0.3974, 1.128, -0.4417), (0.4094, 1.184, -0.5005), (0.1822, 1.203, -0.4597), (0.5213, 1.677, -0.7558), (0.5674, 1.732, -0.611), (0.2987, 1.744, -0.3782), (0.001456, -0.9132, -0.01094), (0.001456, -0.8629, -0.01094), (0.001456, -0.8126, -0.01094), (0.6326, -0.802, -0.7715), (0.7022, -0.9384, -0.8556), (0.7808, -1.081, -0.9464), (0.001456, -1.466, -0.01094), (0.8323, -1.615, -1.035), (0.001456, 0.547, -0.01094), (0.4492, 0.5055, -0.5171), (0.001456, 1.518, -0.01094), (0.001456, 1.585, -0.01094), (0.2902, 1.417, -0.5048), (0.2164, 1.33, -0.4593), (1.317, -1.969, -0.861), (0.006873, -1.969, -0.01027), (0.9041, 2.126, -0.5875), (0.006873, 2.14, -0.01027), (0.006873, 2.054, -0.01027), (0.02009, 1.722, -0.01328), (0.006873, 1.652, -0.01027), (0.006873, 1.451, -0.01027), (0.006873, 1.25, -0.01027), (0.006873, 1.048, -0.01027), (0.006873, 0.8471, -0.01027), (0.006873, 0.646, -0.01027), (0.006873, 0.4448, -0.01027), (0.006873, 0.2436, -0.01027), (0.006873, 0.04241, -0.01027), (0.006873, -0.1588, -0.01027), (0.006873, -0.36, -0.01027), (0.006873, -0.5611, -0.01027), (0.006873, -0.7623, -0.01027), (0.006873, -0.9635, -0.01027), (0.006873, -1.165, -0.01027), (0.006873, -1.366, -0.01027), (0.006873, -1.567, -0.01027), (0.006873, -1.768, -0.01027), (1.3, -1.863, -0.8502), (1.194, -1.759, -0.7811), (1.317, -1.472, -0.861), (1.214, -1.378, -0.78), (1.287, -1.277, -0.821), (0.9421, -0.6993, -0.6077), (0.9345, -0.4509, -0.5236), (0.8965, -0.2356, -0.4998), (0.8248, -0.08529, -0.4948), (0.8101, 0.1588, -0.4534), (0.6415, 0.1816, -0.329), (0.5748, 0.4531, -0.3318), (0.5519, 0.9696, -0.3531), (0.6895, 1.11, -0.3875), (0.6024, 1.128, -0.3608), (0.6434, 1.184, -0.4153), (0.4049, 1.203, -0.4122), (0.8785, 1.677, -0.6425), (0.8503, 1.732, -0.4963), (0.4759, 1.744, -0.3155), (0.006873, -0.9132, -0.01027), (0.006873, -0.8629, -0.01027), (0.006873, -0.8126, -0.01027), (0.9932, -0.802, -0.64), (1.102, -0.9384, -0.7096), (1.223, -1.081, -0.7842), (0.006873, -1.466, -0.01027), (1.317, -1.615, -0.861), (0.006873, 0.547, -0.01027), (0.6898, 0.5055, -0.4249), (0.006873, 1.518, -0.01027), (0.006873, 1.585, -0.01027), (0.5311, 1.417, -0.4384), (0.4376, 1.33, -0.4063), (1.694, -1.969, -0.6173), (0.01173, -1.969, -0.008761), (1.162, 2.126, -0.4204), (0.01173, 2.14, -0.008761), (0.01173, 2.054, -0.008761), (0.02592, 1.722, -0.009552), (0.01173, 1.652, -0.008761), (0.01173, 1.451, -0.008761), (0.01173, 1.25, -0.008761), (0.01173, 1.048, -0.008761), (0.01173, 0.8471, -0.008761), (0.01173, 0.646, -0.008761), (0.01173, 0.4448, -0.008761), (0.01173, 0.2436, -0.008761), (0.01173, 0.04241, -0.008761), (0.01173, -0.1588, -0.008761), (0.01173, -0.36, -0.008761), (0.01173, -0.5611, -0.008761), (0.01173, -0.7623, -0.008761), (0.01173, -0.9635, -0.008761), (0.01173, -1.165, -0.008761), (0.01173, -1.366, -0.008761), (0.01173, -1.567, -0.008761), (0.01173, -1.768, -0.008761), (1.673, -1.863, -0.6096), (1.536, -1.759, -0.5602), (1.694, -1.472, -0.6173), (1.555, -1.378, -0.556), (1.645, -1.277, -0.5837), (1.208, -0.6993, -0.4337), (1.159, -0.4509, -0.3543), (1.11, -0.2356, -0.3374), (1.039, -0.08529, -0.344), (1.004, 0.1588, -0.3066), (0.7802, 0.1816, -0.214), (0.7176, 0.4531, -0.2273), (0.7064, 0.9696, -0.2513), (0.8556, 1.11, -0.2625), (0.7587, 1.128, -0.2507), (0.8252, 1.184, -0.2964), (0.5948, 1.203, -0.3313), (1.165, 1.677, -0.4772), (1.064, 1.732, -0.3413), (0.6145, 1.744, -0.2273), (0.01173, -0.9132, -0.008761), (0.01173, -0.8629, -0.008761), (0.01173, -0.8126, -0.008761), (1.273, -0.802, -0.4566), (1.413, -0.9384, -0.5061), (1.566, -1.081, -0.5586), (0.01173, -1.466, -0.008761), (1.694, -1.615, -0.6174), (0.01173, 0.547, -0.008761), (0.8745, 0.5055, -0.2983), (0.01173, 1.518, -0.008761), (0.01173, 1.585, -0.008761), (0.729, 1.417, -0.3364), (0.6233, 1.33, -0.3205), (1.935, -1.969, -0.3237), (0.01564, -1.969, -0.006545), (1.325, 2.126, -0.2192), (0.01564, 2.14, -0.006545), (0.01564, 2.054, -0.006545), (0.02965, 1.722, -0.005054), (0.01564, 1.652, -0.006545), (0.01564, 1.451, -0.006545), (0.01564, 1.25, -0.006545), (0.01564, 1.048, -0.006545), (0.01564, 0.8471, -0.006545), (0.01564, 0.646, -0.006545), (0.01564, 0.4448, -0.006545), (0.01564, 0.2436, -0.006545), (0.01564, 0.04241, -0.006545), (0.01564, -0.1588, -0.006545), (0.01564, -0.36, -0.006545), (0.01564, -0.5611, -0.006545), (0.01564, -0.7623, -0.006545), (0.01564, -0.9635, -0.006545), (0.01564, -1.165, -0.006545), (0.01564, -1.366, -0.006545), (0.01564, -1.567, -0.006545), (0.01564, -1.768, -0.006545), (1.91, -1.863, -0.3196), (1.755, -1.759, -0.2939), (1.935, -1.472, -0.3237), (1.77, -1.378, -0.2869), (1.871, -1.277, -0.2992), (1.376, -0.6993, -0.2246), (1.289, -0.4509, -0.1562), (1.234, -0.2356, -0.1476), (1.169, -0.08529, -0.1653), (1.117, 0.1588, -0.1349), (0.8558, 0.1816, -0.0816), (0.8023, 0.4531, -0.1043), (0.8035, 0.9696, -0.1291), (0.9523, 1.11, -0.1162), (0.8534, 1.128, -0.1202), (0.9402, 1.184, -0.1536), (0.7366, 1.203, -0.2236), (1.356, 1.677, -0.2732), (1.192, 1.732, -0.1588), (0.7034, 1.744, -0.1206), (0.01564, -0.9132, -0.006545), (0.01564, -0.8629, -0.006545), (0.01564, -0.8126, -0.006545), (1.45, -0.802, -0.2362), (1.609, -0.9384, -0.2616), (1.782, -1.081, -0.2876), (0.01564, -1.466, -0.006545), (1.935, -1.615, -0.3237), (0.01564, 0.547, -0.006545), (0.9885, 0.5055, -0.1476), (0.01564, 1.518, -0.006545), (0.01564, 1.585, -0.006545), (0.8679, 1.417, -0.2072), (0.7584, 1.33, -0.2087), (2.018, -1.969, -0.003797), (0.01829, -1.969, -0.0038), (1.381, 2.126, -0.0002023), (0.01829, 2.14, -0.0038), (0.01829, 2.054, -0.0038), (0.03098, 1.722, -0.0001475), (0.01829, 1.652, -0.0038), (0.01829, 1.451, -0.0038), (0.01829, 1.25, -0.0038), (0.01829, 1.048, -0.0038), (0.01829, 0.8471, -0.0038), (0.01829, 0.646, -0.0038), (0.01829, 0.4448, -0.0038), (0.01829, 0.2436, -0.0038), (0.01829, 0.04241, -0.0038), (0.01829, -0.1588, -0.0038), (0.01829, -0.36, -0.0038), (0.01829, -0.5611, -0.0038), (0.01829, -0.7623, -0.0038), (0.01829, -0.9635, -0.0038), (0.01829, -1.165, -0.0038), (0.01829, -1.366, -0.0038), (0.01829, -1.567, -0.0038), (0.01829, -1.768, -0.0038), (1.993, -1.863, -0.003797), (1.831, -1.759, -0.003797), (2.018, -1.472, -0.003797), (1.842, -1.378, 0.005451), (1.945, -1.277, 0.009601), (1.433, -0.6993, 0.002739), (1.315, -0.4509, 0.05456), (1.258, -0.2356, 0.05406), (1.205, -0.08529, 0.02679), (1.139, 0.1588, 0.04764), (0.8619, 0.1816, 0.0574), (0.822, 0.4531, 0.02717), (0.8356, 0.9696, 0.003506), (0.9719, 1.11, 0.03949), (0.879, 1.128, 0.01995), (0.9789, 1.184, 0.001715), (0.8186, 1.203, -0.09771), (1.438, 1.677, -0.04708), (1.223, 1.732, 0.03668), (0.7353, 1.744, -0.004203), (0.01829, -0.9132, -0.0038), (0.01829, -0.8629, -0.0038), (0.01829, -0.8126, -0.0038), (1.51, -0.802, 0.003338), (1.675, -0.9384, 0.004038), (1.854, -1.081, 0.006606), (0.01829, -1.466, -0.0038), (2.018, -1.615, -0.003797), (0.01829, 0.547, -0.0038), (1.022, 0.5055, 0.01515), (0.01829, 1.518, -0.0038), (0.01829, 1.585, -0.0038), (0.9364, 1.417, -0.06115), (0.8322, 1.33, -0.07998)], [], [(4, 3, 2, 43), (1, 23, 24, 0), (23, 22, 25, 24), (50, 21, 26, 51), (21, 20, 27, 26), (20, 19, 28, 27), (46, 18, 29, 47), (18, 17, 30, 29), (17, 16, 31, 30), (16, 15, 32, 31), (15, 14, 33, 32), (14, 13, 34, 33), (13, 12, 35, 34), (52, 11, 36, 53), (11, 10, 37, 36), (10, 9, 38, 37), (9, 8, 39, 38), (8, 7, 40, 39), (55, 6, 41, 56), (6, 5, 42, 41), (5, 4, 43, 42), (19, 44, 49, 28), (44, 45, 48, 49), (45, 46, 47, 48), (22, 50, 51, 25), (12, 52, 53, 35), (7, 54, 57, 40), (54, 55, 56, 57), (83, 109, 167, 141), (68, 69, 127, 126), (90, 91, 149, 148), (75, 76, 134, 133), (97, 98, 156, 155), (101, 60, 118, 159), (111, 94, 152, 169), (82, 83, 141, 140), (67, 68, 126, 125), (107, 106, 164, 165), (89, 90, 148, 147), (74, 75, 133, 132), (81, 59, 117, 139), (96, 97, 155, 154), (110, 70, 128, 168), (58, 82, 140, 116), (66, 67, 125, 124), (106, 105, 163, 164), (88, 89, 147, 146), (73, 74, 132, 131), (95, 96, 154, 153), (60, 61, 119, 118), (80, 81, 139, 138), (65, 66, 124, 123), (115, 114, 172, 173), (105, 87, 145, 163), (87, 88, 146, 145), (72, 73, 131, 130), (25, 51, 109, 83), (3, 4, 62, 61), (40, 57, 115, 98), (18, 46, 104, 76), (33, 34, 92, 91), (11, 52, 110, 69), (26, 27, 85, 84), (44, 19, 77, 102), (54, 7, 65, 112), (4, 5, 63, 62), (41, 42, 100, 99), (19, 20, 78, 77), (34, 35, 93, 92), (12, 13, 71, 70), (27, 28, 86, 85), (45, 44, 102, 103), (55, 54, 112, 113), (5, 6, 64, 63), (42, 43, 101, 100), (20, 21, 79, 78), (50, 22, 80, 108), (35, 53, 111, 93), (13, 14, 72, 71), (46, 45, 103, 104), (28, 49, 107, 86), (56, 41, 99, 114), (6, 55, 113, 64), (21, 50, 108, 79), (1, 0, 58, 59), (36, 37, 95, 94), (51, 26, 84, 109), (14, 15, 73, 72), (29, 30, 88, 87), (47, 29, 87, 105), (57, 56, 114, 115), (7, 8, 66, 65), (22, 23, 81, 80), (2, 3, 61, 60), (37, 38, 96, 95), (15, 16, 74, 73), (30, 31, 89, 88), (48, 47, 105, 106), (8, 9, 67, 66), (0, 24, 82, 58), (52, 12, 70, 110), (38, 39, 97, 96), (23, 1, 59, 81), (16, 17, 75, 74), (31, 32, 90, 89), (49, 48, 106, 107), (9, 10, 68, 67), (24, 25, 83, 82), (53, 36, 94, 111), (43, 2, 60, 101), (39, 40, 98, 97), (17, 18, 76, 75), (32, 33, 91, 90), (10, 11, 69, 68), (153, 154, 212, 211), (118, 119, 177, 176), (138, 139, 197, 196), (123, 124, 182, 181), (173, 172, 230, 231), (163, 145, 203, 221), (145, 146, 204, 203), (130, 131, 189, 188), (167, 142, 200, 225), (152, 153, 211, 210), (117, 116, 174, 175), (137, 166, 224, 195), (122, 171, 229, 180), (172, 157, 215, 230), (144, 165, 223, 202), (162, 161, 219, 220), (129, 130, 188, 187), (166, 138, 196, 224), (151, 169, 227, 209), (136, 137, 195, 194), (158, 159, 217, 216), (121, 122, 180, 179), (171, 170, 228, 229), (161, 160, 218, 219), (143, 144, 202, 201), (128, 129, 187, 186), (150, 151, 209, 208), (135, 136, 194, 193), (61, 62, 120, 119), (98, 115, 173, 156), (76, 104, 162, 134), (91, 92, 150, 149), (69, 110, 168, 127), (84, 85, 143, 142), (102, 77, 135, 160), (112, 65, 123, 170), (62, 63, 121, 120), (99, 100, 158, 157), (77, 78, 136, 135), (92, 93, 151, 150), (70, 71, 129, 128), (85, 86, 144, 143), (103, 102, 160, 161), (113, 112, 170, 171), (63, 64, 122, 121), (100, 101, 159, 158), (78, 79, 137, 136), (108, 80, 138, 166), (93, 111, 169, 151), (71, 72, 130, 129), (104, 103, 161, 162), (86, 107, 165, 144), (114, 99, 157, 172), (64, 113, 171, 122), (79, 108, 166, 137), (59, 58, 116, 117), (94, 95, 153, 152), (109, 84, 142, 167), (199, 225, 283, 257), (184, 185, 243, 242), (206, 207, 265, 264), (191, 192, 250, 249), (213, 214, 272, 271), (217, 176, 234, 275), (227, 210, 268, 285), (198, 199, 257, 256), (183, 184, 242, 241), (205, 206, 264, 263), (223, 222, 280, 281), (190, 191, 249, 248), (212, 213, 271, 270), (197, 175, 233, 255), (226, 186, 244, 284), (174, 198, 256, 232), (182, 183, 241, 240), (222, 221, 279, 280), (204, 205, 263, 262), (189, 190, 248, 247), (211, 212, 270, 269), (176, 177, 235, 234), (196, 197, 255, 254), (181, 182, 240, 239), (231, 230, 288, 289), (221, 203, 261, 279), (203, 204, 262, 261), (188, 189, 247, 246), (131, 132, 190, 189), (146, 147, 205, 204), (164, 163, 221, 222), (124, 125, 183, 182), (116, 140, 198, 174), (168, 128, 186, 226), (139, 117, 175, 197), (154, 155, 213, 212), (132, 133, 191, 190), (147, 148, 206, 205), (165, 164, 222, 223), (125, 126, 184, 183), (140, 141, 199, 198), (169, 152, 210, 227), (159, 118, 176, 217), (155, 156, 214, 213), (133, 134, 192, 191), (148, 149, 207, 206), (126, 127, 185, 184), (141, 167, 225, 199), (119, 120, 178, 177), (156, 173, 231, 214), (134, 162, 220, 192), (149, 150, 208, 207), (127, 168, 226, 185), (142, 143, 201, 200), (160, 135, 193, 218), (170, 123, 181, 228), (157, 158, 216, 215), (120, 121, 179, 178), (252, 253, 311, 310), (274, 275, 333, 332), (237, 238, 296, 295), (287, 286, 344, 345), (259, 260, 318, 317), (277, 276, 334, 335), (244, 245, 303, 302), (266, 267, 325, 324), (251, 252, 310, 309), (273, 274, 332, 331), (236, 237, 295, 294), (286, 239, 297, 344), (276, 251, 309, 334), (258, 259, 317, 316), (243, 284, 342, 301), (265, 266, 324, 323), (250, 278, 336, 308), (272, 289, 347, 330), (235, 236, 294, 293), (257, 283, 341, 315), (242, 243, 301, 300), (264, 265, 323, 322), (249, 250, 308, 307), (271, 272, 330, 329), (275, 234, 292, 333), (285, 268, 326, 343), (256, 257, 315, 314), (241, 242, 300, 299), (177, 178, 236, 235), (214, 231, 289, 272), (192, 220, 278, 250), (207, 208, 266, 265), (185, 226, 284, 243), (200, 201, 259, 258), (218, 193, 251, 276), (228, 181, 239, 286), (178, 179, 237, 236), (215, 216, 274, 273), (193, 194, 252, 251), (208, 209, 267, 266), (186, 187, 245, 244), (201, 202, 260, 259), (219, 218, 276, 277), (229, 228, 286, 287), (179, 180, 238, 237), (216, 217, 275, 274), (194, 195, 253, 252), (209, 227, 285, 267), (224, 196, 254, 282), (187, 188, 246, 245), (202, 223, 281, 260), (220, 219, 277, 278), (230, 215, 273, 288), (180, 229, 287, 238), (195, 224, 282, 253), (175, 174, 232, 233), (210, 211, 269, 268), (225, 200, 258, 283), (297, 298, 356, 355), (347, 346, 404, 405), (337, 319, 377, 395), (319, 320, 378, 377), (304, 305, 363, 362), (341, 316, 374, 399), (326, 327, 385, 384), (291, 290, 348, 349), (311, 340, 398, 369), (296, 345, 403, 354), (346, 331, 389, 404), (336, 335, 393, 394), (318, 339, 397, 376), (303, 304, 362, 361), (340, 312, 370, 398), (325, 343, 401, 383), (310, 311, 369, 368), (332, 333, 391, 390), (295, 296, 354, 353), (345, 344, 402, 403), (335, 334, 392, 393), (317, 318, 376, 375), (302, 303, 361, 360), (324, 325, 383, 382), (309, 310, 368, 367), (331, 332, 390, 389), (294, 295, 353, 352), (344, 297, 355, 402), (267, 285, 343, 325), (282, 254, 312, 340), (245, 246, 304, 303), (260, 281, 339, 318), (278, 277, 335, 336), (288, 273, 331, 346), (238, 287, 345, 296), (253, 282, 340, 311), (233, 232, 290, 291), (268, 269, 327, 326), (283, 258, 316, 341), (246, 247, 305, 304), (261, 262, 320, 319), (279, 261, 319, 337), (289, 288, 346, 347), (239, 240, 298, 297), (254, 255, 313, 312), (269, 270, 328, 327), (234, 235, 293, 292), (247, 248, 306, 305), (262, 263, 321, 320), (280, 279, 337, 338), (240, 241, 299, 298), (232, 256, 314, 290), (284, 244, 302, 342), (255, 233, 291, 313), (270, 271, 329, 328), (248, 249, 307, 306), (263, 264, 322, 321), (281, 280, 338, 339), (365, 366, 424, 423), (387, 388, 446, 445), (391, 350, 408, 449), (401, 384, 442, 459), (372, 373, 431, 430), (357, 358, 416, 415), (397, 396, 454, 455), (379, 380, 438, 437), (364, 365, 423, 422), (386, 387, 445, 444), (371, 349, 407, 429), (400, 360, 418, 458), (348, 372, 430, 406), (356, 357, 415, 414), (396, 395, 453, 454), (378, 379, 437, 436), (363, 364, 422, 421), (385, 386, 444, 443), (350, 351, 409, 408), (370, 371, 429, 428), (355, 356, 414, 413), (405, 404, 462, 463), (395, 377, 435, 453), (377, 378, 436, 435), (362, 363, 421, 420), (349, 348, 406, 407), (399, 374, 432, 457), (384, 385, 443, 442), (312, 313, 371, 370), (292, 293, 351, 350), (327, 328, 386, 385), (305, 306, 364, 363), (338, 337, 395, 396), (320, 321, 379, 378), (298, 299, 357, 356), (290, 314, 372, 348), (342, 302, 360, 400), (313, 291, 349, 371), (328, 329, 387, 386), (306, 307, 365, 364), (321, 322, 380, 379), (339, 338, 396, 397), (299, 300, 358, 357), (314, 315, 373, 372), (343, 326, 384, 401), (333, 292, 350, 391), (329, 330, 388, 387), (307, 308, 366, 365), (322, 323, 381, 380), (300, 301, 359, 358), (315, 341, 399, 373), (330, 347, 405, 388), (293, 294, 352, 351), (308, 336, 394, 366), (323, 324, 382, 381), (301, 342, 400, 359), (316, 317, 375, 374), (334, 309, 367, 392), (411, 412, 470, 469), (461, 460, 518, 519), (451, 450, 508, 509), (433, 434, 492, 491), (418, 419, 477, 476), (440, 441, 499, 498), (425, 426, 484, 483), (447, 448, 506, 505), (410, 411, 469, 468), (460, 413, 471, 518), (432, 433, 491, 490), (450, 425, 483, 508), (417, 458, 516, 475), (439, 440, 498, 497), (424, 452, 510, 482), (446, 463, 521, 504), (409, 410, 468, 467), (431, 457, 515, 489), (416, 417, 475, 474), (438, 439, 497, 496), (423, 424, 482, 481), (449, 408, 466, 507), (445, 446, 504, 503), (459, 442, 500, 517), (430, 431, 489, 488), (415, 416, 474, 473), (455, 454, 512, 513), (437, 438, 496, 495), (380, 381, 439, 438), (358, 359, 417, 416), (373, 399, 457, 431), (351, 352, 410, 409), (388, 405, 463, 446), (366, 394, 452, 424), (381, 382, 440, 439), (359, 400, 458, 417), (374, 375, 433, 432), (392, 367, 425, 450), (402, 355, 413, 460), (352, 353, 411, 410), (389, 390, 448, 447), (367, 368, 426, 425), (382, 383, 441, 440), (360, 361, 419, 418), (375, 376, 434, 433), (393, 392, 450, 451), (403, 402, 460, 461), (353, 354, 412, 411), (390, 391, 449, 448), (368, 369, 427, 426), (383, 401, 459, 441), (398, 370, 428, 456), (361, 362, 420, 419), (376, 397, 455, 434), (394, 393, 451, 452), (404, 389, 447, 462), (354, 403, 461, 412), (369, 398, 456, 427), (493, 494, 552, 551), (511, 493, 551, 569), (478, 479, 537, 536), (515, 490, 548, 573), (500, 501, 559, 558), (465, 464, 522, 523), (485, 514, 572, 543), (470, 519, 577, 528), (520, 505, 563, 578), (510, 509, 567, 568), (492, 513, 571, 550), (477, 478, 536, 535), (514, 486, 544, 572), (499, 517, 575, 557), (484, 485, 543, 542), (469, 470, 528, 527), (506, 507, 565, 564), (519, 518, 576, 577), (509, 508, 566, 567), (491, 492, 550, 549), (476, 477, 535, 534), (498, 499, 557, 556), (483, 484, 542, 541), (505, 506, 564, 563), (468, 469, 527, 526), (518, 471, 529, 576), (508, 483, 541, 566), (490, 491, 549, 548), (448, 449, 507, 506), (426, 427, 485, 484), (441, 459, 517, 499), (456, 428, 486, 514), (419, 420, 478, 477), (434, 455, 513, 492), (452, 451, 509, 510), (462, 447, 505, 520), (412, 461, 519, 470), (427, 456, 514, 485), (457, 432, 490, 515), (407, 406, 464, 465), (442, 443, 501, 500), (420, 421, 479, 478), (435, 436, 494, 493), (453, 435, 493, 511), (463, 462, 520, 521), (413, 414, 472, 471), (428, 429, 487, 486), (408, 409, 467, 466), (443, 444, 502, 501), (421, 422, 480, 479), (436, 437, 495, 494), (454, 453, 511, 512), (414, 415, 473, 472), (406, 430, 488, 464), (458, 418, 476, 516), (429, 407, 465, 487), (444, 445, 503, 502), (422, 423, 481, 480), (526, 527, 585, 584), (576, 529, 587, 634), (566, 541, 599, 624), (548, 549, 607, 606), (533, 574, 632, 591), (555, 556, 614, 613), (540, 568, 626, 598), (562, 579, 637, 620), (525, 526, 584, 583), (547, 573, 631, 605), (532, 533, 591, 590), (554, 555, 613, 612), (539, 540, 598, 597), (561, 562, 620, 619), (565, 524, 582, 623), (575, 558, 616, 633), (546, 547, 605, 604), (531, 532, 590, 589), (553, 554, 612, 611), (571, 570, 628, 629), (538, 539, 597, 596), (560, 561, 619, 618), (545, 523, 581, 603), (574, 534, 592, 632), (522, 546, 604, 580), (530, 531, 589, 588), (570, 569, 627, 628), (552, 553, 611, 610), (521, 520, 578, 579), (471, 472, 530, 529), (486, 487, 545, 544), (466, 467, 525, 524), (501, 502, 560, 559), (479, 480, 538, 537), (494, 495, 553, 552), (512, 511, 569, 570), (472, 473, 531, 530), (464, 488, 546, 522), (516, 476, 534, 574), (487, 465, 523, 545), (502, 503, 561, 560), (480, 481, 539, 538), (495, 496, 554, 553), (513, 512, 570, 571), (473, 474, 532, 531), (488, 489, 547, 546), (517, 500, 558, 575), (507, 466, 524, 565), (503, 504, 562, 561), (481, 482, 540, 539), (496, 497, 555, 554), (474, 475, 533, 532), (489, 515, 573, 547), (467, 468, 526, 525), (504, 521, 579, 562), (482, 510, 568, 540), (497, 498, 556, 555), (475, 516, 574, 533), (601, 630, 688, 659), (586, 635, 693, 644), (636, 621, 679, 694), (626, 625, 683, 684), (608, 629, 687, 666), (593, 594, 652, 651), (630, 602, 660, 688), (615, 633, 691, 673), (600, 601, 659, 658), (622, 623, 681, 680), (585, 586, 644, 643), (635, 634, 692, 693), (607, 608, 666, 665), (625, 624, 682, 683), (592, 593, 651, 650), (614, 615, 673, 672), (599, 600, 658, 657), (621, 622, 680, 679), (584, 585, 643, 642), (634, 587, 645, 692), (624, 599, 657, 682), (606, 607, 665, 664), (591, 632, 690, 649), (613, 614, 672, 671), (598, 626, 684, 656), (620, 637, 695, 678), (583, 584, 642, 641), (605, 631, 689, 663), (563, 564, 622, 621), (541, 542, 600, 599), (556, 557, 615, 614), (534, 535, 593, 592), (549, 550, 608, 607), (567, 566, 624, 625), (577, 576, 634, 635), (527, 528, 586, 585), (564, 565, 623, 622), (542, 543, 601, 600), (557, 575, 633, 615), (572, 544, 602, 630), (535, 536, 594, 593), (550, 571, 629, 608), (568, 567, 625, 626), (578, 563, 621, 636), (528, 577, 635, 586), (543, 572, 630, 601), (523, 522, 580, 581), (558, 559, 617, 616), (573, 548, 606, 631), (536, 537, 595, 594), (551, 552, 610, 609), (569, 551, 609, 627), (579, 578, 636, 637), (529, 530, 588, 587), (544, 545, 603, 602), (524, 525, 583, 582), (559, 560, 618, 617), (537, 538, 596, 595), (676, 677, 735, 734), (661, 639, 697, 719), (690, 650, 708, 748), (638, 662, 720, 696), (646, 647, 705, 704), (668, 669, 727, 726), (686, 685, 743, 744), (653, 654, 712, 711), (675, 676, 734, 733), (640, 641, 699, 698), (660, 661, 719, 718), (645, 646, 704, 703), (695, 694, 752, 753), (685, 667, 725, 743), (667, 668, 726, 725), (652, 653, 711, 710), (689, 664, 722, 747), (674, 675, 733, 732), (639, 638, 696, 697), (659, 688, 746, 717), (644, 693, 751, 702), (694, 679, 737, 752), (684, 683, 741, 742), (666, 687, 745, 724), (651, 652, 710, 709), (688, 660, 718, 746), (673, 691, 749, 731), (658, 659, 717, 716), (581, 580, 638, 639), (616, 617, 675, 674), (631, 606, 664, 689), (594, 595, 653, 652), (609, 610, 668, 667), (627, 609, 667, 685), (637, 636, 694, 695), (587, 588, 646, 645), (602, 603, 661, 660), (617, 618, 676, 675), (582, 583, 641, 640), (595, 596, 654, 653), (610, 611, 669, 668), (628, 627, 685, 686), (588, 589, 647, 646), (580, 604, 662, 638), (632, 592, 650, 690), (603, 581, 639, 661), (618, 619, 677, 676), (596, 597, 655, 654), (611, 612, 670, 669), (629, 628, 686, 687), (589, 590, 648, 647), (604, 605, 663, 662), (633, 616, 674, 691), (623, 582, 640, 681), (619, 620, 678, 677), (597, 598, 656, 655), (612, 613, 671, 670), (590, 591, 649, 648), (750, 703, 761, 808), (740, 715, 773, 798), (722, 723, 781, 780), (707, 748, 806, 765), (729, 730, 788, 787), (714, 742, 800, 772), (736, 753, 811, 794), (699, 700, 758, 757), (721, 747, 805, 779), (706, 707, 765, 764), (728, 729, 787, 786), (713, 714, 772, 771), (735, 736, 794, 793), (739, 698, 756, 797), (749, 732, 790, 807), (720, 721, 779, 778), (705, 706, 764, 763), (745, 744, 802, 803), (727, 728, 786, 785), (712, 713, 771, 770), (734, 735, 793, 792), (719, 697, 755, 777), (748, 708, 766, 806), (696, 720, 778, 754), (704, 705, 763, 762), (744, 743, 801, 802), (726, 727, 785, 784), (711, 712, 770, 769), (654, 655, 713, 712), (669, 670, 728, 727), (687, 686, 744, 745), (647, 648, 706, 705), (662, 663, 721, 720), (691, 674, 732, 749), (681, 640, 698, 739), (677, 678, 736, 735), (655, 656, 714, 713), (670, 671, 729, 728), (648, 649, 707, 706), (663, 689, 747, 721), (678, 695, 753, 736), (641, 642, 700, 699), (656, 684, 742, 714), (671, 672, 730, 729), (649, 690, 748, 707), (664, 665, 723, 722), (682, 657, 715, 740), (692, 645, 703, 750), (642, 643, 701, 700), (679, 680, 738, 737), (657, 658, 716, 715), (672, 673, 731, 730), (650, 651, 709, 708), (665, 666, 724, 723), (683, 682, 740, 741), (693, 692, 750, 751), (643, 644, 702, 701), (680, 681, 739, 738), (760, 809, 867, 818), (810, 795, 853, 868), (800, 799, 857, 858), (782, 803, 861, 840), (767, 768, 826, 825), (804, 776, 834, 862), (789, 807, 865, 847), (774, 775, 833, 832), (796, 797, 855, 854), (759, 760, 818, 817), (809, 808, 866, 867), (799, 798, 856, 857), (781, 782, 840, 839), (766, 767, 825, 824), (788, 789, 847, 846), (773, 774, 832, 831), (795, 796, 854, 853), (758, 759, 817, 816), (808, 761, 819, 866), (780, 781, 839, 838), (798, 773, 831, 856), (765, 806, 864, 823), (787, 788, 846, 845), (772, 800, 858, 830), (794, 811, 869, 852), (757, 758, 816, 815), (779, 805, 863, 837), (764, 765, 823, 822), (700, 701, 759, 758), (737, 738, 796, 795), (715, 716, 774, 773), (730, 731, 789, 788), (708, 709, 767, 766), (723, 724, 782, 781), (741, 740, 798, 799), (751, 750, 808, 809), (701, 702, 760, 759), (738, 739, 797, 796), (716, 717, 775, 774), (731, 749, 807, 789), (746, 718, 776, 804), (709, 710, 768, 767), (724, 745, 803, 782), (742, 741, 799, 800), (752, 737, 795, 810), (702, 751, 809, 760), (717, 746, 804, 775), (732, 733, 791, 790), (747, 722, 780, 805), (697, 696, 754, 755), (710, 711, 769, 768), (725, 726, 784, 783), (743, 725, 783, 801), (753, 752, 810, 811), (703, 704, 762, 761), (718, 719, 777, 776), (698, 699, 757, 756), (733, 734, 792, 791), (812, 836, 894, 870), (820, 821, 879, 878), (860, 859, 917, 918), (842, 843, 901, 900), (827, 828, 886, 885), (849, 850, 908, 907), (814, 815, 873, 872), (834, 835, 893, 892), (819, 820, 878, 877), (869, 868, 926, 927), (841, 842, 900, 899), (859, 841, 899, 917), (826, 827, 885, 884), (863, 838, 896, 921), (848, 849, 907, 906), (813, 812, 870, 871), (833, 862, 920, 891), (818, 867, 925, 876), (868, 853, 911, 926), (858, 857, 915, 916), (840, 861, 919, 898), (825, 826, 884, 883), (862, 834, 892, 920), (847, 865, 923, 905), (832, 833, 891, 890), (817, 818, 876, 875), (854, 855, 913, 912), (867, 866, 924, 925), (775, 804, 862, 833), (805, 780, 838, 863), (755, 754, 812, 813), (790, 791, 849, 848), (768, 769, 827, 826), (783, 784, 842, 841), (801, 783, 841, 859), (811, 810, 868, 869), (761, 762, 820, 819), (776, 777, 835, 834), (756, 757, 815, 814), (791, 792, 850, 849), (769, 770, 828, 827), (784, 785, 843, 842), (802, 801, 859, 860), (762, 763, 821, 820), (754, 778, 836, 812), (806, 766, 824, 864), (777, 755, 813, 835), (792, 793, 851, 850), (770, 771, 829, 828), (785, 786, 844, 843), (803, 802, 860, 861), (763, 764, 822, 821), (778, 779, 837, 836), (807, 790, 848, 865), (793, 794, 852, 851), (797, 756, 814, 855), (771, 772, 830, 829), (786, 787, 845, 844), (896, 897, 955, 954), (881, 922, 980, 939), (903, 904, 962, 961), (888, 916, 974, 946), (910, 927, 985, 968), (873, 874, 932, 931), (895, 921, 979, 953), (880, 881, 939, 938), (902, 903, 961, 960), (887, 888, 946, 945), (909, 910, 968, 967), (913, 872, 930, 971), (923, 906, 964, 981), (894, 895, 953, 952), (879, 880, 938, 937), (919, 918, 976, 977), (901, 902, 960, 959), (886, 887, 945, 944), (908, 909, 967, 966), (893, 871, 929, 951), (922, 882, 940, 980), (870, 894, 952, 928), (878, 879, 937, 936), (918, 917, 975, 976), (900, 901, 959, 958), (885, 886, 944, 943), (907, 908, 966, 965), (872, 873, 931, 930), (864, 824, 882, 922), (835, 813, 871, 893), (850, 851, 909, 908), (828, 829, 887, 886), (843, 844, 902, 901), (861, 860, 918, 919), (821, 822, 880, 879), (836, 837, 895, 894), (865, 848, 906, 923), (855, 814, 872, 913), (851, 852, 910, 909), (829, 830, 888, 887), (844, 845, 903, 902), (822, 823, 881, 880), (837, 863, 921, 895), (815, 816, 874, 873), (852, 869, 927, 910), (830, 858, 916, 888), (845, 846, 904, 903), (823, 864, 922, 881), (838, 839, 897, 896), (856, 831, 889, 914), (866, 819, 877, 924), (816, 817, 875, 874), (853, 854, 912, 911), (831, 832, 890, 889), (846, 847, 905, 904), (824, 825, 883, 882), (839, 840, 898, 897), (857, 856, 914, 915), (984, 969, 1027, 1042), (956, 977, 1035, 1014), (974, 973, 1031, 1032), (941, 942, 1000, 999), (963, 981, 1039, 1021), (978, 950, 1008, 1036), (948, 949, 1007, 1006), (970, 971, 1029, 1028), (933, 934, 992, 991), (983, 982, 1040, 1041), (973, 972, 1030, 1031), (955, 956, 1014, 1013), (940, 941, 999, 998), (962, 963, 1021, 1020), (947, 948, 1006, 1005), (969, 970, 1028, 1027), (932, 933, 991, 990), (982, 935, 993, 1040), (972, 947, 1005, 1030), (954, 955, 1013, 1012), (939, 980, 1038, 997), (961, 962, 1020, 1019), (946, 974, 1032, 1004), (968, 985, 1043, 1026), (931, 932, 990, 989), (953, 979, 1037, 1011), (938, 939, 997, 996), (960, 961, 1019, 1018), (914, 889, 947, 972), (924, 877, 935, 982), (874, 875, 933, 932), (911, 912, 970, 969), (889, 890, 948, 947), (904, 905, 963, 962), (882, 883, 941, 940), (897, 898, 956, 955), (915, 914, 972, 973), (925, 924, 982, 983), (875, 876, 934, 933), (912, 913, 971, 970), (890, 891, 949, 948), (905, 923, 981, 963), (920, 892, 950, 978), (883, 884, 942, 941), (898, 919, 977, 956), (916, 915, 973, 974), (926, 911, 969, 984), (876, 925, 983, 934), (891, 920, 978, 949), (871, 870, 928, 929), (906, 907, 965, 964), (921, 896, 954, 979), (884, 885, 943, 942), (899, 900, 958, 957), (917, 899, 957, 975), (927, 926, 984, 985), (877, 878, 936, 935), (892, 893, 951, 950), (1038, 998, 1056, 1096), (986, 1010, 1068, 1044), (994, 995, 1053, 1052), (1034, 1033, 1091, 1092), (1016, 1017, 1075, 1074), (1001, 1002, 1060, 1059), (1023, 1024, 1082, 1081), (988, 989, 1047, 1046), (1008, 1009, 1067, 1066), (993, 994, 1052, 1051), (1033, 1015, 1073, 1091), (1015, 1016, 1074, 1073), (1000, 1001, 1059, 1058), (1037, 1012, 1070, 1095), (1022, 1023, 1081, 1080), (987, 986, 1044, 1045), (1007, 1036, 1094, 1065), (992, 1041, 1099, 1050), (1032, 1031, 1089, 1090), (1014, 1035, 1093, 1072), (999, 1000, 1058, 1057), (1036, 1008, 1066, 1094), (1021, 1039, 1097, 1079), (1006, 1007, 1065, 1064), (1028, 1029, 1087, 1086), (991, 992, 1050, 1049), (1031, 1030, 1088, 1089), (1013, 1014, 1072, 1071), (934, 983, 1041, 992), (949, 978, 1036, 1007), (929, 928, 986, 987), (964, 965, 1023, 1022), (979, 954, 1012, 1037), (942, 943, 1001, 1000), (957, 958, 1016, 1015), (975, 957, 1015, 1033), (985, 984, 1042, 1043), (935, 936, 994, 993), (950, 951, 1009, 1008), (930, 931, 989, 988), (965, 966, 1024, 1023), (943, 944, 1002, 1001), (958, 959, 1017, 1016), (976, 975, 1033, 1034), (936, 937, 995, 994), (928, 952, 1010, 986), (980, 940, 998, 1038), (966, 967, 1025, 1024), (951, 929, 987, 1009), (944, 945, 1003, 1002), (959, 960, 1018, 1017), (977, 976, 1034, 1035), (937, 938, 996, 995), (952, 953, 1011, 1010), (981, 964, 1022, 1039), (971, 930, 988, 1029), (967, 968, 1026, 1025), (945, 946, 1004, 1003), (1072, 1093, 1151, 1130), (1090, 1089, 1147, 1148), (1057, 1058, 1116, 1115), (1079, 1097, 1155, 1137), (1094, 1066, 1124, 1152), (1064, 1065, 1123, 1122), (1086, 1087, 1145, 1144), (1049, 1050, 1108, 1107), (1099, 1098, 1156, 1157), (1089, 1088, 1146, 1147), (1071, 1072, 1130, 1129), (1056, 1057, 1115, 1114), (1078, 1079, 1137, 1136), (1063, 1064, 1122, 1121), (1085, 1086, 1144, 1143), (1048, 1049, 1107, 1106), (1098, 1051, 1109, 1156), (1088, 1063, 1121, 1146), (1070, 1071, 1129, 1128), (1055, 1096, 1154, 1113), (1077, 1078, 1136, 1135), (1062, 1090, 1148, 1120), (1084, 1101, 1159, 1142), (1047, 1048, 1106, 1105), (1069, 1095, 1153, 1127), (1054, 1055, 1113, 1112), (1076, 1077, 1135, 1134), (1061, 1062, 1120, 1119), (1009, 987, 1045, 1067), (1024, 1025, 1083, 1082), (1002, 1003, 1061, 1060), (1035, 1034, 1092, 1093), (1017, 1018, 1076, 1075), (1040, 993, 1051, 1098), (995, 996, 1054, 1053), (1010, 1011, 1069, 1068), (1039, 1022, 1080, 1097), (1029, 988, 1046, 1087), (1025, 1026, 1084, 1083), (1003, 1004, 1062, 1061), (1018, 1019, 1077, 1076), (1041, 1040, 1098, 1099), (996, 997, 1055, 1054), (1011, 1037, 1095, 1069), (989, 990, 1048, 1047), (1026, 1043, 1101, 1084), (1004, 1032, 1090, 1062), (1019, 1020, 1078, 1077), (1042, 1027, 1085, 1100), (997, 1038, 1096, 1055), (1012, 1013, 1071, 1070), (1030, 1005, 1063, 1088), (1027, 1028, 1086, 1085), (990, 991, 1049, 1048), (1005, 1006, 1064, 1063), (1020, 1021, 1079, 1078), (1043, 1042, 1100, 1101), (998, 999, 1057, 1056), (1132, 1133, 1191, 1190), (1117, 1118, 1176, 1175), (1139, 1140, 1198, 1197), (1104, 1105, 1163, 1162), (1124, 1125, 1183, 1182), (1109, 1110, 1168, 1167), (1159, 1158, 1216, 1217), (1149, 1131, 1189, 1207), (1131, 1132, 1190, 1189), (1116, 1117, 1175, 1174), (1153, 1128, 1186, 1211), (1138, 1139, 1197, 1196), (1103, 1102, 1160, 1161), (1123, 1152, 1210, 1181), (1108, 1157, 1215, 1166), (1158, 1143, 1201, 1216), (1148, 1147, 1205, 1206), (1130, 1151, 1209, 1188), (1115, 1116, 1174, 1173), (1152, 1124, 1182, 1210), (1137, 1155, 1213, 1195), (1122, 1123, 1181, 1180), (1144, 1145, 1203, 1202), (1107, 1108, 1166, 1165), (1157, 1156, 1214, 1215), (1147, 1146, 1204, 1205), (1129, 1130, 1188, 1187), (1114, 1115, 1173, 1172), (1100, 1085, 1143, 1158), (1050, 1099, 1157, 1108), (1065, 1094, 1152, 1123), (1045, 1044, 1102, 1103), (1080, 1081, 1139, 1138), (1095, 1070, 1128, 1153), (1058, 1059, 1117, 1116), (1073, 1074, 1132, 1131), (1091, 1073, 1131, 1149), (1101, 1100, 1158, 1159), (1051, 1052, 1110, 1109), (1066, 1067, 1125, 1124), (1046, 1047, 1105, 1104), (1081, 1082, 1140, 1139), (1059, 1060, 1118, 1117), (1074, 1075, 1133, 1132), (1092, 1091, 1149, 1150), (1052, 1053, 1111, 1110), (1044, 1068, 1126, 1102), (1096, 1056, 1114, 1154), (1082, 1083, 1141, 1140), (1067, 1045, 1103, 1125), (1060, 1061, 1119, 1118), (1075, 1076, 1134, 1133), (1093, 1092, 1150, 1151), (1053, 1054, 1112, 1111), (1068, 1069, 1127, 1126), (1097, 1080, 1138, 1155), (1087, 1046, 1104, 1145), (1083, 1084, 1142, 1141), (1178, 1206, 1264, 1236), (1200, 1217, 1275, 1258), (1163, 1164, 1222, 1221), (1185, 1211, 1269, 1243), (1170, 1171, 1229, 1228), (1192, 1193, 1251, 1250), (1177, 1178, 1236, 1235), (1199, 1200, 1258, 1257), (1203, 1162, 1220, 1261), (1213, 1196, 1254, 1271), (1184, 1185, 1243, 1242), (1169, 1170, 1228, 1227), (1209, 1208, 1266, 1267), (1191, 1192, 1250, 1249), (1176, 1177, 1235, 1234), (1198, 1199, 1257, 1256), (1183, 1161, 1219, 1241), (1212, 1172, 1230, 1270), (1160, 1184, 1242, 1218), (1168, 1169, 1227, 1226), (1208, 1207, 1265, 1266), (1190, 1191, 1249, 1248), (1175, 1176, 1234, 1233), (1162, 1163, 1221, 1220), (1197, 1198, 1256, 1255), (1182, 1183, 1241, 1240), (1167, 1168, 1226, 1225), (1217, 1216, 1274, 1275), (1150, 1149, 1207, 1208), (1110, 1111, 1169, 1168), (1102, 1126, 1184, 1160), (1154, 1114, 1172, 1212), (1125, 1103, 1161, 1183), (1140, 1141, 1199, 1198), (1118, 1119, 1177, 1176), (1151, 1150, 1208, 1209), (1133, 1134, 1192, 1191), (1111, 1112, 1170, 1169), (1126, 1127, 1185, 1184), (1155, 1138, 1196, 1213), (1145, 1104, 1162, 1203), (1141, 1142, 1200, 1199), (1119, 1120, 1178, 1177), (1134, 1135, 1193, 1192), (1112, 1113, 1171, 1170), (1127, 1153, 1211, 1185), (1105, 1106, 1164, 1163), (1142, 1159, 1217, 1200), (1120, 1148, 1206, 1178), (1135, 1136, 1194, 1193), (1113, 1154, 1212, 1171), (1128, 1129, 1187, 1186), (1146, 1121, 1179, 1204), (1156, 1109, 1167, 1214), (1143, 1144, 1202, 1201), (1106, 1107, 1165, 1164), (1121, 1122, 1180, 1179), (1136, 1137, 1195, 1194), (1268, 1240, 1298, 1326), (1253, 1271, 1329, 1311), (1238, 1239, 1297, 1296), (1260, 1261, 1319, 1318), (1223, 1224, 1282, 1281), (1273, 1272, 1330, 1331), (1245, 1246, 1304, 1303), (1263, 1262, 1320, 1321), (1230, 1231, 1289, 1288), (1252, 1253, 1311, 1310), (1237, 1238, 1296, 1295), (1259, 1260, 1318, 1317), (1222, 1223, 1281, 1280), (1272, 1225, 1283, 1330), (1262, 1237, 1295, 1320), (1244, 1245, 1303, 1302), (1229, 1270, 1328, 1287), (1251, 1252, 1310, 1309), (1236, 1264, 1322, 1294), (1221, 1222, 1280, 1279), (1258, 1275, 1333, 1316), (1243, 1269, 1327, 1301), (1228, 1229, 1287, 1286), (1250, 1251, 1309, 1308), (1235, 1236, 1294, 1293), (1257, 1258, 1316, 1315), (1261, 1220, 1278, 1319), (1271, 1254, 1312, 1329), (1193, 1194, 1252, 1251), (1171, 1212, 1270, 1229), (1186, 1187, 1245, 1244), (1204, 1179, 1237, 1262), (1214, 1167, 1225, 1272), (1164, 1165, 1223, 1222), (1201, 1202, 1260, 1259), (1179, 1180, 1238, 1237), (1194, 1195, 1253, 1252), (1172, 1173, 1231, 1230), (1187, 1188, 1246, 1245), (1205, 1204, 1262, 1263), (1215, 1214, 1272, 1273), (1165, 1166, 1224, 1223), (1202, 1203, 1261, 1260), (1180, 1181, 1239, 1238), (1195, 1213, 1271, 1253), (1210, 1182, 1240, 1268), (1173, 1174, 1232, 1231), (1188, 1209, 1267, 1246), (1206, 1205, 1263, 1264), (1216, 1201, 1259, 1274), (1166, 1215, 1273, 1224), (1181, 1210, 1268, 1239), (1161, 1160, 1218, 1219), (1196, 1197, 1255, 1254), (1211, 1186, 1244, 1269), (1174, 1175, 1233, 1232), (1189, 1190, 1248, 1247), (1207, 1189, 1247, 1265), (1280, 1319, 1278, 1279), (1277, 1276, 1300, 1299), (1299, 1300, 1301, 1298), (1326, 1327, 1302, 1297), (1297, 1302, 1303, 1296), (1296, 1303, 1304, 1295), (1322, 1323, 1305, 1294), (1294, 1305, 1306, 1293), (1293, 1306, 1307, 1292), (1292, 1307, 1308, 1291), (1291, 1308, 1309, 1290), (1290, 1309, 1310, 1289), (1289, 1310, 1311, 1288), (1328, 1329, 1312, 1287), (1287, 1312, 1313, 1286), (1286, 1313, 1314, 1285), (1285, 1314, 1315, 1284), (1284, 1315, 1316, 1283), (1331, 1332, 1317, 1282), (1282, 1317, 1318, 1281), (1281, 1318, 1319, 1280), (1295, 1304, 1325, 1320), (1320, 1325, 1324, 1321), (1321, 1324, 1323, 1322), (1298, 1301, 1327, 1326), (1288, 1311, 1329, 1328), (1283, 1316, 1333, 1330), (1330, 1333, 1332, 1331), (1231, 1232, 1290, 1289), (1246, 1267, 1325, 1304), (1264, 1263, 1321, 1322), (1274, 1259, 1317, 1332), (1224, 1273, 1331, 1282), (1239, 1268, 1326, 1297), (1219, 1218, 1276, 1277), (1254, 1255, 1313, 1312), (1269, 1244, 1302, 1327), (1232, 1233, 1291, 1290), (1247, 1248, 1306, 1305), (1265, 1247, 1305, 1323), (1275, 1274, 1332, 1333), (1225, 1226, 1284, 1283), (1240, 1241, 1299, 1298), (1220, 1221, 1279, 1278), (1255, 1256, 1314, 1313), (1233, 1234, 1292, 1291), (1248, 1249, 1307, 1306), (1266, 1265, 1323, 1324), (1226, 1227, 1285, 1284), (1218, 1242, 1300, 1276), (1270, 1230, 1288, 1328), (1241, 1219, 1277, 1299), (1256, 1257, 1315, 1314), (1234, 1235, 1293, 1292), (1249, 1250, 1308, 1307), (1267, 1266, 1324, 1325), (1227, 1228, 1286, 1285), (1242, 1243, 1301, 1300)])
me_plane_001.use_remesh_preserve_volume = False
me_plane_001.use_remesh_preserve_attributes = False
me_plane_001.use_mirror_vertex_groups = False
me_plane_001.update()

# ---- objects
ob_plane_001 = bpy.data.objects.new('Plane.001', me_plane_001)
ob_lamp = bpy.data.objects.new('Lamp', light_lamp)
ob_camera = bpy.data.objects.new('Camera', cam_camera)

# ---- transforms, parenting, visibility, modifiers, constraints
ob_plane_001.location = (0.0, 0.0, 0.0)
ob_plane_001.rotation_euler = (1.571, -0.0, 0.0)
ob_plane_001.scale = (0.5628, 1.0, 1.0)
ob_plane_001.lineart.crease_threshold = 0.0
_m = ob_plane_001.modifiers.new('Boolean', 'BOOLEAN')
_m.operation = 'UNION'
_m.solver = 'FAST'
ob_lamp.location = (4.076, 1.005, 5.904)
ob_lamp.rotation_euler = (0.6503, 0.05522, 1.866)
ob_lamp.lock_rotations_4d = False
ob_lamp.empty_display_type = 'ARROWS'
ob_lamp.color = (0.0, 0.0, 0.0, 0.0)
ob_lamp.lineart.crease_threshold = 0.0
ob_camera.location = (7.481, -6.508, 5.344)
ob_camera.rotation_euler = (1.109, 0.01082, 0.8149)
ob_camera.lock_rotations_4d = False
ob_camera.empty_display_type = 'ARROWS'
ob_camera.color = (0.0, 0.0, 0.0, 0.0)
ob_camera.display_type = 'WIRE'
ob_camera.lineart.crease_threshold = 0.0

# ---- collection membership
col_collection_1.objects.link(ob_plane_001)
col_collection_1.objects.link(ob_lamp)
col_collection_1.objects.link(ob_camera)

# ---- scene / render settings (as saved in the file)
scene.camera = ob_camera
scene.frame_start = 1; scene.frame_end = 250; scene.frame_set(1)
scene.render.engine = 'BLENDER_EEVEE_NEXT'
scene.render.image_settings.compression = 90
scene.render.resolution_percentage = 50
scene.render.dither_intensity = 0.0
scene.cycles.use_denoising = False
scene.cycles.samples = 10
scene.cycles.sampling_pattern = 'TABULATED_SOBOL'
scene.cycles.light_sampling_threshold = 0.0
scene.cycles.use_adaptive_sampling = False
scene.cycles.use_light_tree = False
scene.cycles.blur_glossy = 0.0
scene.cycles.volume_bounces = 1
scene.cycles.pixel_filter_type = 'GAUSSIAN'
scene.cycles.sample_clamp_indirect = 0.0
scene.view_settings.view_transform = 'Standard'
bpy.context.view_layer.update()
